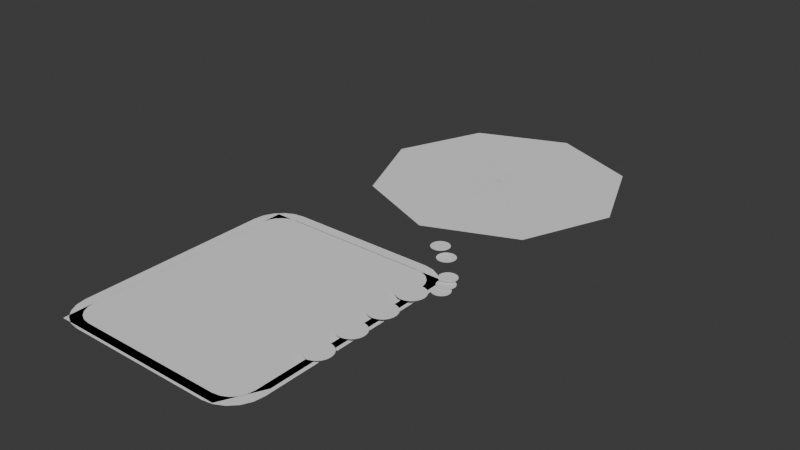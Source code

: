 # Source: dumpy_ui_concept_node.blend  (saved by Blender 4.5.90; exported with 4.5.12 LTS)
import bpy
from mathutils import Matrix  # noqa: F401  (used for matrix-valued properties, if any)

bpy.ops.wm.read_factory_settings(use_empty=True)
scene = bpy.context.scene
scene.name = 'Scene'

# ---- world
world_world = bpy.data.worlds.new('World'); scene.world = world_world
world_world.use_nodes = True; world_world.node_tree.nodes.clear()
_N = world_world.node_tree.nodes; _L = world_world.node_tree.links
n0 = _N.new('ShaderNodeOutputWorld'); n0.name = 'World Output'; n0.location = (200, 100)
n1 = _N.new('ShaderNodeBackground'); n1.name = 'Background'; n1.location = (-200, 100)
n1.inputs[0].default_value = (0.05088, 0.05088, 0.05088, 1.0)
_L.new(n1.outputs[0], n0.inputs[0])
n0.is_active_output = True
world_world.color = (0.05088, 0.05088, 0.05088)
world_world.sun_shadow_jitter_overblur = 0.0

# ---- meshes
me_plane = bpy.data.meshes.new('Plane')
me_plane.from_pydata([(-0.7498, -1.0, 0.0), (-1.0, -0.7498, 0.0), (-0.8271, -0.9878, 0.0), (-0.8968, -0.9522, 0.0), (-0.9522, -0.8968, 0.0), (-0.9878, -0.8271, 0.0), (0.6563, -0.7498, 0.0), (0.4061, -1.0, 0.0), (0.644, -0.8271, 0.0), (0.6085, -0.8968, 0.0), (0.5531, -0.9522, 0.0), (0.4834, -0.9878, 0.0), (-0.7498, 1.0, 0.0), (-1.0, 0.7498, 0.0), (-0.8271, 0.9878, 0.0), (-0.8968, 0.9522, 0.0), (-0.9522, 0.8968, 0.0), (-0.9878, 0.8271, 0.0), (0.4061, 1.0, 0.0), (0.6563, 0.7498, 0.0), (0.4834, 0.9878, 0.0), (0.5531, 0.9522, 0.0), (0.6085, 0.8968, 0.0), (0.644, 0.8271, 0.0), (-0.9174, 0.7433, 0.0), (-0.9174, -0.7433, 0.0), (-0.9082, -0.8012, 0.0), (-0.8845, -0.8477, 0.0), (-0.8477, -0.8845, 0.0), (-0.8012, -0.9082, 0.0), (-0.7433, -0.9174, 0.0), (0.3995, -0.9174, 0.0), (0.4575, -0.9082, 0.0), (0.504, -0.8845, 0.0), (0.5408, -0.8477, 0.0), (0.5645, -0.8012, 0.0), (0.5737, -0.7433, 0.0), (0.5737, 0.7433, 0.0), (0.5645, 0.8012, 0.0), (0.5408, 0.8477, 0.0), (0.504, 0.8845, 0.0), (0.4575, 0.9082, 0.0), (0.3995, 0.9174, 0.0), (-0.7433, 0.9174, 0.0), (-0.8012, 0.9082, 0.0), (-0.8477, 0.8845, 0.0), (-0.8845, 0.8477, 0.0), (-0.9082, 0.8012, 0.0)], [], [(25, 24, 13, 1), (26, 25, 1, 5), (27, 26, 5, 4), (28, 27, 4, 3), (29, 28, 3, 2), (30, 29, 2, 0), (31, 30, 0, 7), (32, 31, 7, 11), (33, 32, 11, 10), (34, 33, 10, 9), (35, 34, 9, 8), (36, 35, 8, 6), (37, 36, 6, 19), (38, 37, 19, 23), (39, 38, 23, 22), (40, 39, 22, 21), (41, 40, 21, 20), (42, 41, 20, 18), (43, 42, 18, 12), (44, 43, 12, 14), (45, 44, 14, 15), (46, 45, 15, 16), (47, 46, 16, 17), (24, 47, 17, 13)])
_uv = me_plane.uv_layers.new(name='UVMap')
_uv.uv.foreach_set('vector', [0.04711, 0.1284, 0.04711, 0.8716, 0.0, 0.8749, 0.0, 0.1251, 0.05111, 0.09938, 0.04711, 0.1284, 0.0, 0.1251, 0.006124, 0.08646, 0.06278, 0.07617, 0.05111, 0.09938, 0.006124, 0.08646, 0.0239, 0.05158, 0.08138, 0.05774, 0.06278, 0.07617, 0.0239, 0.05158, 0.05158, 0.0239, 0.1054, 0.04591, 0.08138, 0.05774, 0.05158, 0.0239, 0.08646, 0.006124, 0.1373, 0.04132, 0.1054, 0.04591, 0.08646, 0.006124, 0.1251, 0.0, 0.8627, 0.04132, 0.1373, 0.04132, 0.1251, 0.0, 0.8749, 0.0, 0.8946, 0.04591, 0.8627, 0.04132, 0.8749, 0.0, 0.9135, 0.006124, 0.9186, 0.05774, 0.8946, 0.04591, 0.9135, 0.006124, 0.9484, 0.0239, 0.9372, 0.07617, 0.9186, 0.05774, 0.9484, 0.0239, 0.9761, 0.05158, 0.9489, 0.09938, 0.9372, 0.07617, 0.9761, 0.05158, 0.9939, 0.08646, 0.9529, 0.1284, 0.9489, 0.09938, 0.9939, 0.08646, 1.0, 0.1251, 0.9529, 0.8716, 0.9529, 0.1284, 1.0, 0.1251, 1.0, 0.8749, 0.9489, 0.9006, 0.9529, 0.8716, 1.0, 0.8749, 0.9939, 0.9135, 0.9372, 0.9238, 0.9489, 0.9006, 0.9939, 0.9135, 0.9761, 0.9484, 0.9186, 0.9423, 0.9372, 0.9238, 0.9761, 0.9484, 0.9484, 0.9761, 0.8946, 0.9541, 0.9186, 0.9423, 0.9484, 0.9761, 0.9135, 0.9939, 0.8627, 0.9587, 0.8946, 0.9541, 0.9135, 0.9939, 0.8749, 1.0, 0.1373, 0.9587, 0.8627, 0.9587, 0.8749, 1.0, 0.1251, 1.0, 0.1054, 0.9541, 0.1373, 0.9587, 0.1251, 1.0, 0.08646, 0.9939, 0.08138, 0.9423, 0.1054, 0.9541, 0.08646, 0.9939, 0.05158, 0.9761, 0.06278, 0.9238, 0.08138, 0.9423, 0.05158, 0.9761, 0.0239, 0.9484, 0.05111, 0.9006, 0.06278, 0.9238, 0.0239, 0.9484, 0.006124, 0.9135, 0.04711, 0.8716, 0.05111, 0.9006, 0.006124, 0.9135, 0.0, 0.8749])
me_plane.update()
me_plane_001 = bpy.data.meshes.new('Plane.001')
me_plane_001.from_pydata([(-0.9166, 0.7248, 0.0), (0.6272, 0.7248, 0.0), (-0.9166, 0.1502, 0.0), (0.6272, 0.1502, 0.0), (-0.9166, 0.4526, 0.0), (0.6272, 0.4526, 0.0), (-0.9166, -0.4347, 0.0), (0.6272, -0.4347, 0.0), (-0.9166, -0.1323, 0.0), (0.6272, -0.1323, 0.0), (-0.9166, -0.6788, 0.0), (0.6272, -0.6788, 0.0)], [], [(7, 6, 10, 11), (3, 2, 8, 9), (1, 0, 4, 5)])
_uv = me_plane_001.uv_layers.new(name='UVMap')
_uv.uv.foreach_set('vector', [1.0, 0.0, 0.0, 0.0, 0.0, 1.0, 1.0, 1.0, 1.0, 0.0, 0.0, 0.0, 0.0, 1.0, 1.0, 1.0, 1.0, 0.0, 0.0, 0.0, 0.0, 1.0, 1.0, 1.0])
me_plane_001.update()
me_circle = bpy.data.meshes.new('Circle')
me_circle.from_pydata([(-0.02104, 0.1058, 0.0), (-2.98e-08, 0.1079, 0.0), (-0.04128, 0.09965, 0.0), (-0.05993, 0.08969, 0.0), (-0.07627, 0.07627, 0.0), (-0.08969, 0.05993, 0.0), (-0.09966, 0.04128, 0.0), (-0.1058, 0.02104, 0.0), (-0.1079, -4.47e-08, 0.0), (-0.1058, -0.02104, 0.0), (-0.09966, -0.04128, 0.0), (-0.08969, -0.05993, 0.0), (-0.07627, -0.07627, 0.0), (-0.05993, -0.08969, 0.0), (-0.04128, -0.09966, 0.0), (-0.02104, -0.1058, 0.0), (-2.98e-08, -0.1079, 0.0), (0.02104, -0.1058, 0.0), (0.04128, -0.09966, 0.0), (0.05993, -0.08969, 0.0), (0.07627, -0.07627, 0.0), (0.08969, -0.05993, 0.0), (0.09965, -0.04128, 0.0), (0.1058, -0.02104, 0.0), (0.1079, -4.47e-08, 0.0), (0.1058, 0.02104, 0.0), (0.09965, 0.04128, 0.0), (0.08969, 0.05993, 0.0), (0.07627, 0.07627, 0.0), (0.05993, 0.08969, 0.0), (0.04128, 0.09965, 0.0), (0.02104, 0.1058, 0.0)], [], [(0, 2, 3, 4, 5, 6, 7, 8, 9, 10, 11, 12, 13, 14, 15, 16, 17, 18, 19, 20, 21, 22, 23, 24, 25, 26, 27, 28, 29, 30, 31, 1)])
_uv = me_circle.uv_layers.new(name='UVMap')
_uv.uv.foreach_set('vector', [0.0, 0.0, 0.0, 0.0, 0.0, 0.0, 0.0, 0.0, 0.0, 0.0, 0.0, 0.0, 0.0, 0.0, 0.0, 0.0, 0.0, 0.0, 0.0, 0.0, 0.0, 0.0, 0.0, 0.0, 0.0, 0.0, 0.0, 0.0, 0.0, 0.0, 0.0, 0.0, 0.0, 0.0, 0.0, 0.0, 0.0, 0.0, 0.0, 0.0, 0.0, 0.0, 0.0, 0.0, 0.0, 0.0, 0.0, 0.0, 0.0, 0.0, 0.0, 0.0, 0.0, 0.0, 0.0, 0.0, 0.0, 0.0, 0.0, 0.0, 0.0, 0.0, 0.0, 0.0])
me_circle.update()
me_circle_001 = bpy.data.meshes.new('Circle.001')
me_circle_001.from_pydata([(1.49e-08, 0.1267, 0.0), (-0.02471, 0.1242, 0.0), (-0.04848, 0.117, 0.0), (-0.07038, 0.1053, 0.0), (-0.08958, 0.08958, 0.0), (-0.1053, 0.07038, 0.0), (-0.117, 0.04848, 0.0), (-0.1242, 0.02471, 0.0), (-0.1267, -2.98e-08, 0.0), (-0.1242, -0.02471, 0.0), (-0.117, -0.04848, 0.0), (-0.1053, -0.07038, 0.0), (-0.08958, -0.08958, 0.0), (-0.07038, -0.1053, 0.0), (-0.04848, -0.117, 0.0), (-0.02471, -0.1242, 0.0), (1.49e-08, -0.1267, 0.0), (0.02471, -0.1242, 0.0), (0.04848, -0.117, 0.0), (0.07038, -0.1053, 0.0), (0.08958, -0.08958, 0.0), (0.1053, -0.07038, 0.0), (0.117, -0.04848, 0.0), (0.1242, -0.02471, 0.0), (0.1267, -2.98e-08, 0.0), (0.1242, 0.02471, 0.0), (0.117, 0.04848, 0.0), (0.1053, 0.07038, 0.0), (0.08958, 0.08958, 0.0), (0.07038, 0.1053, 0.0), (0.04848, 0.117, 0.0), (0.02471, 0.1242, 0.0), (-0.02104, 0.1058, 0.0), (1.49e-08, 0.1079, 0.0), (-0.04128, 0.09965, 0.0), (-0.05993, 0.08969, 0.0), (-0.07627, 0.07627, 0.0), (-0.08969, 0.05993, 0.0), (-0.09965, 0.04128, 0.0), (-0.1058, 0.02104, 0.0), (-0.1079, -2.98e-08, 0.0), (-0.1058, -0.02104, 0.0), (-0.09965, -0.04128, 0.0), (-0.08969, -0.05993, 0.0), (-0.07627, -0.07627, 0.0), (-0.05993, -0.08969, 0.0), (-0.04128, -0.09966, 0.0), (-0.02104, -0.1058, 0.0), (1.49e-08, -0.1079, 0.0), (0.02104, -0.1058, 0.0), (0.04128, -0.09966, 0.0), (0.05993, -0.08969, 0.0), (0.07627, -0.07627, 0.0), (0.08969, -0.05993, 0.0), (0.09966, -0.04128, 0.0), (0.1058, -0.02104, 0.0), (0.1079, -2.98e-08, 0.0), (0.1058, 0.02104, 0.0), (0.09966, 0.04128, 0.0), (0.08969, 0.05993, 0.0), (0.07627, 0.07627, 0.0), (0.05993, 0.08969, 0.0), (0.04128, 0.09965, 0.0), (0.02104, 0.1058, 0.0)], [], [(32, 33, 0, 1), (34, 32, 1, 2), (35, 34, 2, 3), (36, 35, 3, 4), (37, 36, 4, 5), (38, 37, 5, 6), (39, 38, 6, 7), (40, 39, 7, 8), (41, 40, 8, 9), (42, 41, 9, 10), (43, 42, 10, 11), (44, 43, 11, 12), (45, 44, 12, 13), (46, 45, 13, 14), (47, 46, 14, 15), (48, 47, 15, 16), (49, 48, 16, 17), (50, 49, 17, 18), (51, 50, 18, 19), (52, 51, 19, 20), (53, 52, 20, 21), (54, 53, 21, 22), (55, 54, 22, 23), (56, 55, 23, 24), (57, 56, 24, 25), (58, 57, 25, 26), (59, 58, 26, 27), (60, 59, 27, 28), (61, 60, 28, 29), (62, 61, 29, 30), (63, 62, 30, 31), (33, 63, 31, 0)])
_uv = me_circle_001.uv_layers.new(name='UVMap')
_uv.uv.foreach_set('vector', [0.0, 0.0, 0.0, 0.0, 0.0, 0.0, 0.0, 0.0, 0.0, 0.0, 0.0, 0.0, 0.0, 0.0, 0.0, 0.0, 0.0, 0.0, 0.0, 0.0, 0.0, 0.0, 0.0, 0.0, 0.0, 0.0, 0.0, 0.0, 0.0, 0.0, 0.0, 0.0, 0.0, 0.0, 0.0, 0.0, 0.0, 0.0, 0.0, 0.0, 0.0, 0.0, 0.0, 0.0, 0.0, 0.0, 0.0, 0.0, 0.0, 0.0, 0.0, 0.0, 0.0, 0.0, 0.0, 0.0, 0.0, 0.0, 0.0, 0.0, 0.0, 0.0, 0.0, 0.0, 0.0, 0.0, 0.0, 0.0, 0.0, 0.0, 0.0, 0.0, 0.0, 0.0, 0.0, 0.0, 0.0, 0.0, 0.0, 0.0, 0.0, 0.0, 0.0, 0.0, 0.0, 0.0, 0.0, 0.0, 0.0, 0.0, 0.0, 0.0, 0.0, 0.0, 0.0, 0.0, 0.0, 0.0, 0.0, 0.0, 0.0, 0.0, 0.0, 0.0, 0.0, 0.0, 0.0, 0.0, 0.0, 0.0, 0.0, 0.0, 0.0, 0.0, 0.0, 0.0, 0.0, 0.0, 0.0, 0.0, 0.0, 0.0, 0.0, 0.0, 0.0, 0.0, 0.0, 0.0, 0.0, 0.0, 0.0, 0.0, 0.0, 0.0, 0.0, 0.0, 0.0, 0.0, 0.0, 0.0, 0.0, 0.0, 0.0, 0.0, 0.0, 0.0, 0.0, 0.0, 0.0, 0.0, 0.0, 0.0, 0.0, 0.0, 0.0, 0.0, 0.0, 0.0, 0.0, 0.0, 0.0, 0.0, 0.0, 0.0, 0.0, 0.0, 0.0, 0.0, 0.0, 0.0, 0.0, 0.0, 0.0, 0.0, 0.0, 0.0, 0.0, 0.0, 0.0, 0.0, 0.0, 0.0, 0.0, 0.0, 0.0, 0.0, 0.0, 0.0, 0.0, 0.0, 0.0, 0.0, 0.0, 0.0, 0.0, 0.0, 0.0, 0.0, 0.0, 0.0, 0.0, 0.0, 0.0, 0.0, 0.0, 0.0, 0.0, 0.0, 0.0, 0.0, 0.0, 0.0, 0.0, 0.0, 0.0, 0.0, 0.0, 0.0, 0.0, 0.0, 0.0, 0.0, 0.0, 0.0, 0.0, 0.0, 0.0, 0.0, 0.0, 0.0, 0.0, 0.0, 0.0, 0.0, 0.0, 0.0, 0.0, 0.0, 0.0, 0.0, 0.0, 0.0, 0.0, 0.0, 0.0, 0.0, 0.0, 0.0, 0.0, 0.0, 0.0, 0.0, 0.0, 0.0, 0.0, 0.0])
me_circle_001.update()
me_plane_002 = bpy.data.meshes.new('Plane.002')
me_plane_002.from_pydata([(-0.9166, 0.7248, 0.0), (0.6272, 0.7248, 0.0), (-0.9166, 0.9132, 0.0), (0.6272, 0.9132, 0.0), (-0.9166, 0.1502, 0.0), (0.6272, 0.1502, 0.0), (-0.9166, 0.4526, 0.0), (0.6272, 0.4526, 0.0), (-0.9166, -0.4347, 0.0), (0.6272, -0.4347, 0.0), (-0.9166, -0.1323, 0.0), (0.6272, -0.1323, 0.0), (-0.9166, -0.9812, 0.0), (0.4762, -0.9812, 0.0), (-0.9166, -0.6788, 0.0), (0.6272, -0.6788, 0.0)], [], [(0, 1, 3, 2), (4, 5, 7, 6), (8, 9, 11, 10), (12, 13, 15, 14)])
_uv = me_plane_002.uv_layers.new(name='UVMap')
_uv.uv.foreach_set('vector', [0.0, 0.0, 1.0, 0.0, 1.0, 1.0, 0.0, 1.0, 0.0, 0.0, 1.0, 0.0, 1.0, 1.0, 0.0, 1.0, 0.0, 0.0, 1.0, 0.0, 1.0, 1.0, 0.0, 1.0, 0.0, 0.0, 1.0, 0.0, 1.0, 1.0, 0.0, 1.0])
me_plane_002.update()
me_circle_002 = bpy.data.meshes.new('Circle.002')
me_circle_002.from_pydata([(-0.02104, 0.1058, 0.0), (-2.98e-08, 0.1079, 0.0), (-0.04128, 0.09965, 0.0), (-0.05993, 0.08969, 0.0), (-0.07627, 0.07627, 0.0), (-0.08969, 0.05993, 0.0), (-0.09966, 0.04128, 0.0), (-0.1058, 0.02104, 0.0), (-0.1079, -4.47e-08, 0.0), (-0.1058, -0.02104, 0.0), (-0.09966, -0.04128, 0.0), (-0.08969, -0.05993, 0.0), (-0.07627, -0.07627, 0.0), (-0.05993, -0.08969, 0.0), (-0.04128, -0.09966, 0.0), (-0.02104, -0.1058, 0.0), (-2.98e-08, -0.1079, 0.0), (0.02104, -0.1058, 0.0), (0.04128, -0.09966, 0.0), (0.05993, -0.08969, 0.0), (0.07627, -0.07627, 0.0), (0.08969, -0.05993, 0.0), (0.09965, -0.04128, 0.0), (0.1058, -0.02104, 0.0), (0.1079, -4.47e-08, 0.0), (0.1058, 0.02104, 0.0), (0.09965, 0.04128, 0.0), (0.08969, 0.05993, 0.0), (0.07627, 0.07627, 0.0), (0.05993, 0.08969, 0.0), (0.04128, 0.09965, 0.0), (0.02104, 0.1058, 0.0)], [], [(0, 2, 3, 4, 5, 6, 7, 8, 9, 10, 11, 12, 13, 14, 15, 16, 17, 18, 19, 20, 21, 22, 23, 24, 25, 26, 27, 28, 29, 30, 31, 1)])
_uv = me_circle_002.uv_layers.new(name='UVMap')
_uv.uv.foreach_set('vector', [0.0, 0.0, 0.0, 0.0, 0.0, 0.0, 0.0, 0.0, 0.0, 0.0, 0.0, 0.0, 0.0, 0.0, 0.0, 0.0, 0.0, 0.0, 0.0, 0.0, 0.0, 0.0, 0.0, 0.0, 0.0, 0.0, 0.0, 0.0, 0.0, 0.0, 0.0, 0.0, 0.0, 0.0, 0.0, 0.0, 0.0, 0.0, 0.0, 0.0, 0.0, 0.0, 0.0, 0.0, 0.0, 0.0, 0.0, 0.0, 0.0, 0.0, 0.0, 0.0, 0.0, 0.0, 0.0, 0.0, 0.0, 0.0, 0.0, 0.0, 0.0, 0.0, 0.0, 0.0])
me_circle_002.update()
me_circle_003 = bpy.data.meshes.new('Circle.003')
me_circle_003.from_pydata([(1.49e-08, 0.1267, 0.0), (-0.02471, 0.1242, 0.0), (-0.04848, 0.117, 0.0), (-0.07038, 0.1053, 0.0), (-0.08958, 0.08958, 0.0), (-0.1053, 0.07038, 0.0), (-0.117, 0.04848, 0.0), (-0.1242, 0.02471, 0.0), (-0.1267, -2.98e-08, 0.0), (-0.1242, -0.02471, 0.0), (-0.117, -0.04848, 0.0), (-0.1053, -0.07038, 0.0), (-0.08958, -0.08958, 0.0), (-0.07038, -0.1053, 0.0), (-0.04848, -0.117, 0.0), (-0.02471, -0.1242, 0.0), (1.49e-08, -0.1267, 0.0), (0.02471, -0.1242, 0.0), (0.04848, -0.117, 0.0), (0.07038, -0.1053, 0.0), (0.08958, -0.08958, 0.0), (0.1053, -0.07038, 0.0), (0.117, -0.04848, 0.0), (0.1242, -0.02471, 0.0), (0.1267, -2.98e-08, 0.0), (0.1242, 0.02471, 0.0), (0.117, 0.04848, 0.0), (0.1053, 0.07038, 0.0), (0.08958, 0.08958, 0.0), (0.07038, 0.1053, 0.0), (0.04848, 0.117, 0.0), (0.02471, 0.1242, 0.0), (-0.02104, 0.1058, 0.0), (1.49e-08, 0.1079, 0.0), (-0.04128, 0.09965, 0.0), (-0.05993, 0.08969, 0.0), (-0.07627, 0.07627, 0.0), (-0.08969, 0.05993, 0.0), (-0.09965, 0.04128, 0.0), (-0.1058, 0.02104, 0.0), (-0.1079, -2.98e-08, 0.0), (-0.1058, -0.02104, 0.0), (-0.09965, -0.04128, 0.0), (-0.08969, -0.05993, 0.0), (-0.07627, -0.07627, 0.0), (-0.05993, -0.08969, 0.0), (-0.04128, -0.09966, 0.0), (-0.02104, -0.1058, 0.0), (1.49e-08, -0.1079, 0.0), (0.02104, -0.1058, 0.0), (0.04128, -0.09966, 0.0), (0.05993, -0.08969, 0.0), (0.07627, -0.07627, 0.0), (0.08969, -0.05993, 0.0), (0.09966, -0.04128, 0.0), (0.1058, -0.02104, 0.0), (0.1079, -2.98e-08, 0.0), (0.1058, 0.02104, 0.0), (0.09966, 0.04128, 0.0), (0.08969, 0.05993, 0.0), (0.07627, 0.07627, 0.0), (0.05993, 0.08969, 0.0), (0.04128, 0.09965, 0.0), (0.02104, 0.1058, 0.0)], [], [(32, 33, 0, 1), (34, 32, 1, 2), (35, 34, 2, 3), (36, 35, 3, 4), (37, 36, 4, 5), (38, 37, 5, 6), (39, 38, 6, 7), (40, 39, 7, 8), (41, 40, 8, 9), (42, 41, 9, 10), (43, 42, 10, 11), (44, 43, 11, 12), (45, 44, 12, 13), (46, 45, 13, 14), (47, 46, 14, 15), (48, 47, 15, 16), (49, 48, 16, 17), (50, 49, 17, 18), (51, 50, 18, 19), (52, 51, 19, 20), (53, 52, 20, 21), (54, 53, 21, 22), (55, 54, 22, 23), (56, 55, 23, 24), (57, 56, 24, 25), (58, 57, 25, 26), (59, 58, 26, 27), (60, 59, 27, 28), (61, 60, 28, 29), (62, 61, 29, 30), (63, 62, 30, 31), (33, 63, 31, 0)])
_uv = me_circle_003.uv_layers.new(name='UVMap')
_uv.uv.foreach_set('vector', [0.0, 0.0, 0.0, 0.0, 0.0, 0.0, 0.0, 0.0, 0.0, 0.0, 0.0, 0.0, 0.0, 0.0, 0.0, 0.0, 0.0, 0.0, 0.0, 0.0, 0.0, 0.0, 0.0, 0.0, 0.0, 0.0, 0.0, 0.0, 0.0, 0.0, 0.0, 0.0, 0.0, 0.0, 0.0, 0.0, 0.0, 0.0, 0.0, 0.0, 0.0, 0.0, 0.0, 0.0, 0.0, 0.0, 0.0, 0.0, 0.0, 0.0, 0.0, 0.0, 0.0, 0.0, 0.0, 0.0, 0.0, 0.0, 0.0, 0.0, 0.0, 0.0, 0.0, 0.0, 0.0, 0.0, 0.0, 0.0, 0.0, 0.0, 0.0, 0.0, 0.0, 0.0, 0.0, 0.0, 0.0, 0.0, 0.0, 0.0, 0.0, 0.0, 0.0, 0.0, 0.0, 0.0, 0.0, 0.0, 0.0, 0.0, 0.0, 0.0, 0.0, 0.0, 0.0, 0.0, 0.0, 0.0, 0.0, 0.0, 0.0, 0.0, 0.0, 0.0, 0.0, 0.0, 0.0, 0.0, 0.0, 0.0, 0.0, 0.0, 0.0, 0.0, 0.0, 0.0, 0.0, 0.0, 0.0, 0.0, 0.0, 0.0, 0.0, 0.0, 0.0, 0.0, 0.0, 0.0, 0.0, 0.0, 0.0, 0.0, 0.0, 0.0, 0.0, 0.0, 0.0, 0.0, 0.0, 0.0, 0.0, 0.0, 0.0, 0.0, 0.0, 0.0, 0.0, 0.0, 0.0, 0.0, 0.0, 0.0, 0.0, 0.0, 0.0, 0.0, 0.0, 0.0, 0.0, 0.0, 0.0, 0.0, 0.0, 0.0, 0.0, 0.0, 0.0, 0.0, 0.0, 0.0, 0.0, 0.0, 0.0, 0.0, 0.0, 0.0, 0.0, 0.0, 0.0, 0.0, 0.0, 0.0, 0.0, 0.0, 0.0, 0.0, 0.0, 0.0, 0.0, 0.0, 0.0, 0.0, 0.0, 0.0, 0.0, 0.0, 0.0, 0.0, 0.0, 0.0, 0.0, 0.0, 0.0, 0.0, 0.0, 0.0, 0.0, 0.0, 0.0, 0.0, 0.0, 0.0, 0.0, 0.0, 0.0, 0.0, 0.0, 0.0, 0.0, 0.0, 0.0, 0.0, 0.0, 0.0, 0.0, 0.0, 0.0, 0.0, 0.0, 0.0, 0.0, 0.0, 0.0, 0.0, 0.0, 0.0, 0.0, 0.0, 0.0, 0.0, 0.0, 0.0, 0.0, 0.0, 0.0, 0.0, 0.0, 0.0, 0.0, 0.0, 0.0, 0.0, 0.0, 0.0, 0.0, 0.0])
me_circle_003.update()
me_circle_004 = bpy.data.meshes.new('Circle.004')
me_circle_004.from_pydata([(-0.02104, 0.1058, 0.0), (-2.98e-08, 0.1079, 0.0), (-0.04128, 0.09965, 0.0), (-0.05993, 0.08969, 0.0), (-0.07627, 0.07627, 0.0), (-0.08969, 0.05993, 0.0), (-0.09966, 0.04128, 0.0), (-0.1058, 0.02104, 0.0), (-0.1079, -4.47e-08, 0.0), (-0.1058, -0.02104, 0.0), (-0.09966, -0.04128, 0.0), (-0.08969, -0.05993, 0.0), (-0.07627, -0.07627, 0.0), (-0.05993, -0.08969, 0.0), (-0.04128, -0.09966, 0.0), (-0.02104, -0.1058, 0.0), (-2.98e-08, -0.1079, 0.0), (0.02104, -0.1058, 0.0), (0.04128, -0.09966, 0.0), (0.05993, -0.08969, 0.0), (0.07627, -0.07627, 0.0), (0.08969, -0.05993, 0.0), (0.09965, -0.04128, 0.0), (0.1058, -0.02104, 0.0), (0.1079, -4.47e-08, 0.0), (0.1058, 0.02104, 0.0), (0.09965, 0.04128, 0.0), (0.08969, 0.05993, 0.0), (0.07627, 0.07627, 0.0), (0.05993, 0.08969, 0.0), (0.04128, 0.09965, 0.0), (0.02104, 0.1058, 0.0)], [], [(0, 2, 3, 4, 5, 6, 7, 8, 9, 10, 11, 12, 13, 14, 15, 16, 17, 18, 19, 20, 21, 22, 23, 24, 25, 26, 27, 28, 29, 30, 31, 1)])
_uv = me_circle_004.uv_layers.new(name='UVMap')
_uv.uv.foreach_set('vector', [0.0, 0.0, 0.0, 0.0, 0.0, 0.0, 0.0, 0.0, 0.0, 0.0, 0.0, 0.0, 0.0, 0.0, 0.0, 0.0, 0.0, 0.0, 0.0, 0.0, 0.0, 0.0, 0.0, 0.0, 0.0, 0.0, 0.0, 0.0, 0.0, 0.0, 0.0, 0.0, 0.0, 0.0, 0.0, 0.0, 0.0, 0.0, 0.0, 0.0, 0.0, 0.0, 0.0, 0.0, 0.0, 0.0, 0.0, 0.0, 0.0, 0.0, 0.0, 0.0, 0.0, 0.0, 0.0, 0.0, 0.0, 0.0, 0.0, 0.0, 0.0, 0.0, 0.0, 0.0])
me_circle_004.update()
me_circle_005 = bpy.data.meshes.new('Circle.005')
me_circle_005.from_pydata([(1.49e-08, 0.1267, 0.0), (-0.02471, 0.1242, 0.0), (-0.04848, 0.117, 0.0), (-0.07038, 0.1053, 0.0), (-0.08958, 0.08958, 0.0), (-0.1053, 0.07038, 0.0), (-0.117, 0.04848, 0.0), (-0.1242, 0.02471, 0.0), (-0.1267, -2.98e-08, 0.0), (-0.1242, -0.02471, 0.0), (-0.117, -0.04848, 0.0), (-0.1053, -0.07038, 0.0), (-0.08958, -0.08958, 0.0), (-0.07038, -0.1053, 0.0), (-0.04848, -0.117, 0.0), (-0.02471, -0.1242, 0.0), (1.49e-08, -0.1267, 0.0), (0.02471, -0.1242, 0.0), (0.04848, -0.117, 0.0), (0.07038, -0.1053, 0.0), (0.08958, -0.08958, 0.0), (0.1053, -0.07038, 0.0), (0.117, -0.04848, 0.0), (0.1242, -0.02471, 0.0), (0.1267, -2.98e-08, 0.0), (0.1242, 0.02471, 0.0), (0.117, 0.04848, 0.0), (0.1053, 0.07038, 0.0), (0.08958, 0.08958, 0.0), (0.07038, 0.1053, 0.0), (0.04848, 0.117, 0.0), (0.02471, 0.1242, 0.0), (-0.02104, 0.1058, 0.0), (1.49e-08, 0.1079, 0.0), (-0.04128, 0.09965, 0.0), (-0.05993, 0.08969, 0.0), (-0.07627, 0.07627, 0.0), (-0.08969, 0.05993, 0.0), (-0.09965, 0.04128, 0.0), (-0.1058, 0.02104, 0.0), (-0.1079, -2.98e-08, 0.0), (-0.1058, -0.02104, 0.0), (-0.09965, -0.04128, 0.0), (-0.08969, -0.05993, 0.0), (-0.07627, -0.07627, 0.0), (-0.05993, -0.08969, 0.0), (-0.04128, -0.09966, 0.0), (-0.02104, -0.1058, 0.0), (1.49e-08, -0.1079, 0.0), (0.02104, -0.1058, 0.0), (0.04128, -0.09966, 0.0), (0.05993, -0.08969, 0.0), (0.07627, -0.07627, 0.0), (0.08969, -0.05993, 0.0), (0.09966, -0.04128, 0.0), (0.1058, -0.02104, 0.0), (0.1079, -2.98e-08, 0.0), (0.1058, 0.02104, 0.0), (0.09966, 0.04128, 0.0), (0.08969, 0.05993, 0.0), (0.07627, 0.07627, 0.0), (0.05993, 0.08969, 0.0), (0.04128, 0.09965, 0.0), (0.02104, 0.1058, 0.0)], [], [(32, 33, 0, 1), (34, 32, 1, 2), (35, 34, 2, 3), (36, 35, 3, 4), (37, 36, 4, 5), (38, 37, 5, 6), (39, 38, 6, 7), (40, 39, 7, 8), (41, 40, 8, 9), (42, 41, 9, 10), (43, 42, 10, 11), (44, 43, 11, 12), (45, 44, 12, 13), (46, 45, 13, 14), (47, 46, 14, 15), (48, 47, 15, 16), (49, 48, 16, 17), (50, 49, 17, 18), (51, 50, 18, 19), (52, 51, 19, 20), (53, 52, 20, 21), (54, 53, 21, 22), (55, 54, 22, 23), (56, 55, 23, 24), (57, 56, 24, 25), (58, 57, 25, 26), (59, 58, 26, 27), (60, 59, 27, 28), (61, 60, 28, 29), (62, 61, 29, 30), (63, 62, 30, 31), (33, 63, 31, 0)])
_uv = me_circle_005.uv_layers.new(name='UVMap')
_uv.uv.foreach_set('vector', [0.0, 0.0, 0.0, 0.0, 0.0, 0.0, 0.0, 0.0, 0.0, 0.0, 0.0, 0.0, 0.0, 0.0, 0.0, 0.0, 0.0, 0.0, 0.0, 0.0, 0.0, 0.0, 0.0, 0.0, 0.0, 0.0, 0.0, 0.0, 0.0, 0.0, 0.0, 0.0, 0.0, 0.0, 0.0, 0.0, 0.0, 0.0, 0.0, 0.0, 0.0, 0.0, 0.0, 0.0, 0.0, 0.0, 0.0, 0.0, 0.0, 0.0, 0.0, 0.0, 0.0, 0.0, 0.0, 0.0, 0.0, 0.0, 0.0, 0.0, 0.0, 0.0, 0.0, 0.0, 0.0, 0.0, 0.0, 0.0, 0.0, 0.0, 0.0, 0.0, 0.0, 0.0, 0.0, 0.0, 0.0, 0.0, 0.0, 0.0, 0.0, 0.0, 0.0, 0.0, 0.0, 0.0, 0.0, 0.0, 0.0, 0.0, 0.0, 0.0, 0.0, 0.0, 0.0, 0.0, 0.0, 0.0, 0.0, 0.0, 0.0, 0.0, 0.0, 0.0, 0.0, 0.0, 0.0, 0.0, 0.0, 0.0, 0.0, 0.0, 0.0, 0.0, 0.0, 0.0, 0.0, 0.0, 0.0, 0.0, 0.0, 0.0, 0.0, 0.0, 0.0, 0.0, 0.0, 0.0, 0.0, 0.0, 0.0, 0.0, 0.0, 0.0, 0.0, 0.0, 0.0, 0.0, 0.0, 0.0, 0.0, 0.0, 0.0, 0.0, 0.0, 0.0, 0.0, 0.0, 0.0, 0.0, 0.0, 0.0, 0.0, 0.0, 0.0, 0.0, 0.0, 0.0, 0.0, 0.0, 0.0, 0.0, 0.0, 0.0, 0.0, 0.0, 0.0, 0.0, 0.0, 0.0, 0.0, 0.0, 0.0, 0.0, 0.0, 0.0, 0.0, 0.0, 0.0, 0.0, 0.0, 0.0, 0.0, 0.0, 0.0, 0.0, 0.0, 0.0, 0.0, 0.0, 0.0, 0.0, 0.0, 0.0, 0.0, 0.0, 0.0, 0.0, 0.0, 0.0, 0.0, 0.0, 0.0, 0.0, 0.0, 0.0, 0.0, 0.0, 0.0, 0.0, 0.0, 0.0, 0.0, 0.0, 0.0, 0.0, 0.0, 0.0, 0.0, 0.0, 0.0, 0.0, 0.0, 0.0, 0.0, 0.0, 0.0, 0.0, 0.0, 0.0, 0.0, 0.0, 0.0, 0.0, 0.0, 0.0, 0.0, 0.0, 0.0, 0.0, 0.0, 0.0, 0.0, 0.0, 0.0, 0.0, 0.0, 0.0, 0.0, 0.0, 0.0, 0.0, 0.0, 0.0, 0.0, 0.0])
me_circle_005.update()
me_circle_006 = bpy.data.meshes.new('Circle.006')
me_circle_006.from_pydata([(-0.02104, 0.1058, 0.0), (-2.98e-08, 0.1079, 0.0), (-0.04128, 0.09965, 0.0), (-0.05993, 0.08969, 0.0), (-0.07627, 0.07627, 0.0), (-0.08969, 0.05993, 0.0), (-0.09966, 0.04128, 0.0), (-0.1058, 0.02104, 0.0), (-0.1079, -4.47e-08, 0.0), (-0.1058, -0.02104, 0.0), (-0.09966, -0.04128, 0.0), (-0.08969, -0.05993, 0.0), (-0.07627, -0.07627, 0.0), (-0.05993, -0.08969, 0.0), (-0.04128, -0.09966, 0.0), (-0.02104, -0.1058, 0.0), (-2.98e-08, -0.1079, 0.0), (0.02104, -0.1058, 0.0), (0.04128, -0.09966, 0.0), (0.05993, -0.08969, 0.0), (0.07627, -0.07627, 0.0), (0.08969, -0.05993, 0.0), (0.09965, -0.04128, 0.0), (0.1058, -0.02104, 0.0), (0.1079, -4.47e-08, 0.0), (0.1058, 0.02104, 0.0), (0.09965, 0.04128, 0.0), (0.08969, 0.05993, 0.0), (0.07627, 0.07627, 0.0), (0.05993, 0.08969, 0.0), (0.04128, 0.09965, 0.0), (0.02104, 0.1058, 0.0)], [], [(0, 2, 3, 4, 5, 6, 7, 8, 9, 10, 11, 12, 13, 14, 15, 16, 17, 18, 19, 20, 21, 22, 23, 24, 25, 26, 27, 28, 29, 30, 31, 1)])
_uv = me_circle_006.uv_layers.new(name='UVMap')
_uv.uv.foreach_set('vector', [0.0, 0.0, 0.0, 0.0, 0.0, 0.0, 0.0, 0.0, 0.0, 0.0, 0.0, 0.0, 0.0, 0.0, 0.0, 0.0, 0.0, 0.0, 0.0, 0.0, 0.0, 0.0, 0.0, 0.0, 0.0, 0.0, 0.0, 0.0, 0.0, 0.0, 0.0, 0.0, 0.0, 0.0, 0.0, 0.0, 0.0, 0.0, 0.0, 0.0, 0.0, 0.0, 0.0, 0.0, 0.0, 0.0, 0.0, 0.0, 0.0, 0.0, 0.0, 0.0, 0.0, 0.0, 0.0, 0.0, 0.0, 0.0, 0.0, 0.0, 0.0, 0.0, 0.0, 0.0])
me_circle_006.update()
me_circle_007 = bpy.data.meshes.new('Circle.007')
me_circle_007.from_pydata([(1.49e-08, 0.1267, 0.0), (-0.02471, 0.1242, 0.0), (-0.04848, 0.117, 0.0), (-0.07038, 0.1053, 0.0), (-0.08958, 0.08958, 0.0), (-0.1053, 0.07038, 0.0), (-0.117, 0.04848, 0.0), (-0.1242, 0.02471, 0.0), (-0.1267, -2.98e-08, 0.0), (-0.1242, -0.02471, 0.0), (-0.117, -0.04848, 0.0), (-0.1053, -0.07038, 0.0), (-0.08958, -0.08958, 0.0), (-0.07038, -0.1053, 0.0), (-0.04848, -0.117, 0.0), (-0.02471, -0.1242, 0.0), (1.49e-08, -0.1267, 0.0), (0.02471, -0.1242, 0.0), (0.04848, -0.117, 0.0), (0.07038, -0.1053, 0.0), (0.08958, -0.08958, 0.0), (0.1053, -0.07038, 0.0), (0.117, -0.04848, 0.0), (0.1242, -0.02471, 0.0), (0.1267, -2.98e-08, 0.0), (0.1242, 0.02471, 0.0), (0.117, 0.04848, 0.0), (0.1053, 0.07038, 0.0), (0.08958, 0.08958, 0.0), (0.07038, 0.1053, 0.0), (0.04848, 0.117, 0.0), (0.02471, 0.1242, 0.0), (-0.02104, 0.1058, 0.0), (1.49e-08, 0.1079, 0.0), (-0.04128, 0.09965, 0.0), (-0.05993, 0.08969, 0.0), (-0.07627, 0.07627, 0.0), (-0.08969, 0.05993, 0.0), (-0.09965, 0.04128, 0.0), (-0.1058, 0.02104, 0.0), (-0.1079, -2.98e-08, 0.0), (-0.1058, -0.02104, 0.0), (-0.09965, -0.04128, 0.0), (-0.08969, -0.05993, 0.0), (-0.07627, -0.07627, 0.0), (-0.05993, -0.08969, 0.0), (-0.04128, -0.09966, 0.0), (-0.02104, -0.1058, 0.0), (1.49e-08, -0.1079, 0.0), (0.02104, -0.1058, 0.0), (0.04128, -0.09966, 0.0), (0.05993, -0.08969, 0.0), (0.07627, -0.07627, 0.0), (0.08969, -0.05993, 0.0), (0.09966, -0.04128, 0.0), (0.1058, -0.02104, 0.0), (0.1079, -2.98e-08, 0.0), (0.1058, 0.02104, 0.0), (0.09966, 0.04128, 0.0), (0.08969, 0.05993, 0.0), (0.07627, 0.07627, 0.0), (0.05993, 0.08969, 0.0), (0.04128, 0.09965, 0.0), (0.02104, 0.1058, 0.0)], [], [(32, 33, 0, 1), (34, 32, 1, 2), (35, 34, 2, 3), (36, 35, 3, 4), (37, 36, 4, 5), (38, 37, 5, 6), (39, 38, 6, 7), (40, 39, 7, 8), (41, 40, 8, 9), (42, 41, 9, 10), (43, 42, 10, 11), (44, 43, 11, 12), (45, 44, 12, 13), (46, 45, 13, 14), (47, 46, 14, 15), (48, 47, 15, 16), (49, 48, 16, 17), (50, 49, 17, 18), (51, 50, 18, 19), (52, 51, 19, 20), (53, 52, 20, 21), (54, 53, 21, 22), (55, 54, 22, 23), (56, 55, 23, 24), (57, 56, 24, 25), (58, 57, 25, 26), (59, 58, 26, 27), (60, 59, 27, 28), (61, 60, 28, 29), (62, 61, 29, 30), (63, 62, 30, 31), (33, 63, 31, 0)])
_uv = me_circle_007.uv_layers.new(name='UVMap')
_uv.uv.foreach_set('vector', [0.0, 0.0, 0.0, 0.0, 0.0, 0.0, 0.0, 0.0, 0.0, 0.0, 0.0, 0.0, 0.0, 0.0, 0.0, 0.0, 0.0, 0.0, 0.0, 0.0, 0.0, 0.0, 0.0, 0.0, 0.0, 0.0, 0.0, 0.0, 0.0, 0.0, 0.0, 0.0, 0.0, 0.0, 0.0, 0.0, 0.0, 0.0, 0.0, 0.0, 0.0, 0.0, 0.0, 0.0, 0.0, 0.0, 0.0, 0.0, 0.0, 0.0, 0.0, 0.0, 0.0, 0.0, 0.0, 0.0, 0.0, 0.0, 0.0, 0.0, 0.0, 0.0, 0.0, 0.0, 0.0, 0.0, 0.0, 0.0, 0.0, 0.0, 0.0, 0.0, 0.0, 0.0, 0.0, 0.0, 0.0, 0.0, 0.0, 0.0, 0.0, 0.0, 0.0, 0.0, 0.0, 0.0, 0.0, 0.0, 0.0, 0.0, 0.0, 0.0, 0.0, 0.0, 0.0, 0.0, 0.0, 0.0, 0.0, 0.0, 0.0, 0.0, 0.0, 0.0, 0.0, 0.0, 0.0, 0.0, 0.0, 0.0, 0.0, 0.0, 0.0, 0.0, 0.0, 0.0, 0.0, 0.0, 0.0, 0.0, 0.0, 0.0, 0.0, 0.0, 0.0, 0.0, 0.0, 0.0, 0.0, 0.0, 0.0, 0.0, 0.0, 0.0, 0.0, 0.0, 0.0, 0.0, 0.0, 0.0, 0.0, 0.0, 0.0, 0.0, 0.0, 0.0, 0.0, 0.0, 0.0, 0.0, 0.0, 0.0, 0.0, 0.0, 0.0, 0.0, 0.0, 0.0, 0.0, 0.0, 0.0, 0.0, 0.0, 0.0, 0.0, 0.0, 0.0, 0.0, 0.0, 0.0, 0.0, 0.0, 0.0, 0.0, 0.0, 0.0, 0.0, 0.0, 0.0, 0.0, 0.0, 0.0, 0.0, 0.0, 0.0, 0.0, 0.0, 0.0, 0.0, 0.0, 0.0, 0.0, 0.0, 0.0, 0.0, 0.0, 0.0, 0.0, 0.0, 0.0, 0.0, 0.0, 0.0, 0.0, 0.0, 0.0, 0.0, 0.0, 0.0, 0.0, 0.0, 0.0, 0.0, 0.0, 0.0, 0.0, 0.0, 0.0, 0.0, 0.0, 0.0, 0.0, 0.0, 0.0, 0.0, 0.0, 0.0, 0.0, 0.0, 0.0, 0.0, 0.0, 0.0, 0.0, 0.0, 0.0, 0.0, 0.0, 0.0, 0.0, 0.0, 0.0, 0.0, 0.0, 0.0, 0.0, 0.0, 0.0, 0.0, 0.0, 0.0, 0.0, 0.0, 0.0, 0.0, 0.0])
me_circle_007.update()
me_circle_008 = bpy.data.meshes.new('Circle.008')
me_circle_008.from_pydata([(-0.02104, 0.1058, 0.0), (-2.98e-08, 0.1079, 0.0), (-0.04128, 0.09965, 0.0), (-0.05993, 0.08969, 0.0), (-0.07627, 0.07627, 0.0), (-0.08969, 0.05993, 0.0), (-0.09966, 0.04128, 0.0), (-0.1058, 0.02104, 0.0), (-0.1079, -4.47e-08, 0.0), (-0.1058, -0.02104, 0.0), (-0.09966, -0.04128, 0.0), (-0.08969, -0.05993, 0.0), (-0.07627, -0.07627, 0.0), (-0.05993, -0.08969, 0.0), (-0.04128, -0.09966, 0.0), (-0.02104, -0.1058, 0.0), (-2.98e-08, -0.1079, 0.0), (0.02104, -0.1058, 0.0), (0.04128, -0.09966, 0.0), (0.05993, -0.08969, 0.0), (0.07627, -0.07627, 0.0), (0.08969, -0.05993, 0.0), (0.09965, -0.04128, 0.0), (0.1058, -0.02104, 0.0), (0.1079, -4.47e-08, 0.0), (0.1058, 0.02104, 0.0), (0.09965, 0.04128, 0.0), (0.08969, 0.05993, 0.0), (0.07627, 0.07627, 0.0), (0.05993, 0.08969, 0.0), (0.04128, 0.09965, 0.0), (0.02104, 0.1058, 0.0)], [], [(0, 2, 3, 4, 5, 6, 7, 8, 9, 10, 11, 12, 13, 14, 15, 16, 17, 18, 19, 20, 21, 22, 23, 24, 25, 26, 27, 28, 29, 30, 31, 1)])
_uv = me_circle_008.uv_layers.new(name='UVMap')
_uv.uv.foreach_set('vector', [0.0, 0.0, 0.0, 0.0, 0.0, 0.0, 0.0, 0.0, 0.0, 0.0, 0.0, 0.0, 0.0, 0.0, 0.0, 0.0, 0.0, 0.0, 0.0, 0.0, 0.0, 0.0, 0.0, 0.0, 0.0, 0.0, 0.0, 0.0, 0.0, 0.0, 0.0, 0.0, 0.0, 0.0, 0.0, 0.0, 0.0, 0.0, 0.0, 0.0, 0.0, 0.0, 0.0, 0.0, 0.0, 0.0, 0.0, 0.0, 0.0, 0.0, 0.0, 0.0, 0.0, 0.0, 0.0, 0.0, 0.0, 0.0, 0.0, 0.0, 0.0, 0.0, 0.0, 0.0])
me_circle_008.update()
me_circle_009 = bpy.data.meshes.new('Circle.009')
me_circle_009.from_pydata([(1.49e-08, 0.1267, 0.0), (-0.02471, 0.1242, 0.0), (-0.04848, 0.117, 0.0), (-0.07038, 0.1053, 0.0), (-0.08958, 0.08958, 0.0), (-0.1053, 0.07038, 0.0), (-0.117, 0.04848, 0.0), (-0.1242, 0.02471, 0.0), (-0.1267, -2.98e-08, 0.0), (-0.1242, -0.02471, 0.0), (-0.117, -0.04848, 0.0), (-0.1053, -0.07038, 0.0), (-0.08958, -0.08958, 0.0), (-0.07038, -0.1053, 0.0), (-0.04848, -0.117, 0.0), (-0.02471, -0.1242, 0.0), (1.49e-08, -0.1267, 0.0), (0.02471, -0.1242, 0.0), (0.04848, -0.117, 0.0), (0.07038, -0.1053, 0.0), (0.08958, -0.08958, 0.0), (0.1053, -0.07038, 0.0), (0.117, -0.04848, 0.0), (0.1242, -0.02471, 0.0), (0.1267, -2.98e-08, 0.0), (0.1242, 0.02471, 0.0), (0.117, 0.04848, 0.0), (0.1053, 0.07038, 0.0), (0.08958, 0.08958, 0.0), (0.07038, 0.1053, 0.0), (0.04848, 0.117, 0.0), (0.02471, 0.1242, 0.0), (-0.02104, 0.1058, 0.0), (1.49e-08, 0.1079, 0.0), (-0.04128, 0.09965, 0.0), (-0.05993, 0.08969, 0.0), (-0.07627, 0.07627, 0.0), (-0.08969, 0.05993, 0.0), (-0.09965, 0.04128, 0.0), (-0.1058, 0.02104, 0.0), (-0.1079, -2.98e-08, 0.0), (-0.1058, -0.02104, 0.0), (-0.09965, -0.04128, 0.0), (-0.08969, -0.05993, 0.0), (-0.07627, -0.07627, 0.0), (-0.05993, -0.08969, 0.0), (-0.04128, -0.09966, 0.0), (-0.02104, -0.1058, 0.0), (1.49e-08, -0.1079, 0.0), (0.02104, -0.1058, 0.0), (0.04128, -0.09966, 0.0), (0.05993, -0.08969, 0.0), (0.07627, -0.07627, 0.0), (0.08969, -0.05993, 0.0), (0.09966, -0.04128, 0.0), (0.1058, -0.02104, 0.0), (0.1079, -2.98e-08, 0.0), (0.1058, 0.02104, 0.0), (0.09966, 0.04128, 0.0), (0.08969, 0.05993, 0.0), (0.07627, 0.07627, 0.0), (0.05993, 0.08969, 0.0), (0.04128, 0.09965, 0.0), (0.02104, 0.1058, 0.0)], [], [(32, 33, 0, 1), (34, 32, 1, 2), (35, 34, 2, 3), (36, 35, 3, 4), (37, 36, 4, 5), (38, 37, 5, 6), (39, 38, 6, 7), (40, 39, 7, 8), (41, 40, 8, 9), (42, 41, 9, 10), (43, 42, 10, 11), (44, 43, 11, 12), (45, 44, 12, 13), (46, 45, 13, 14), (47, 46, 14, 15), (48, 47, 15, 16), (49, 48, 16, 17), (50, 49, 17, 18), (51, 50, 18, 19), (52, 51, 19, 20), (53, 52, 20, 21), (54, 53, 21, 22), (55, 54, 22, 23), (56, 55, 23, 24), (57, 56, 24, 25), (58, 57, 25, 26), (59, 58, 26, 27), (60, 59, 27, 28), (61, 60, 28, 29), (62, 61, 29, 30), (63, 62, 30, 31), (33, 63, 31, 0)])
_uv = me_circle_009.uv_layers.new(name='UVMap')
_uv.uv.foreach_set('vector', [0.0, 0.0, 0.0, 0.0, 0.0, 0.0, 0.0, 0.0, 0.0, 0.0, 0.0, 0.0, 0.0, 0.0, 0.0, 0.0, 0.0, 0.0, 0.0, 0.0, 0.0, 0.0, 0.0, 0.0, 0.0, 0.0, 0.0, 0.0, 0.0, 0.0, 0.0, 0.0, 0.0, 0.0, 0.0, 0.0, 0.0, 0.0, 0.0, 0.0, 0.0, 0.0, 0.0, 0.0, 0.0, 0.0, 0.0, 0.0, 0.0, 0.0, 0.0, 0.0, 0.0, 0.0, 0.0, 0.0, 0.0, 0.0, 0.0, 0.0, 0.0, 0.0, 0.0, 0.0, 0.0, 0.0, 0.0, 0.0, 0.0, 0.0, 0.0, 0.0, 0.0, 0.0, 0.0, 0.0, 0.0, 0.0, 0.0, 0.0, 0.0, 0.0, 0.0, 0.0, 0.0, 0.0, 0.0, 0.0, 0.0, 0.0, 0.0, 0.0, 0.0, 0.0, 0.0, 0.0, 0.0, 0.0, 0.0, 0.0, 0.0, 0.0, 0.0, 0.0, 0.0, 0.0, 0.0, 0.0, 0.0, 0.0, 0.0, 0.0, 0.0, 0.0, 0.0, 0.0, 0.0, 0.0, 0.0, 0.0, 0.0, 0.0, 0.0, 0.0, 0.0, 0.0, 0.0, 0.0, 0.0, 0.0, 0.0, 0.0, 0.0, 0.0, 0.0, 0.0, 0.0, 0.0, 0.0, 0.0, 0.0, 0.0, 0.0, 0.0, 0.0, 0.0, 0.0, 0.0, 0.0, 0.0, 0.0, 0.0, 0.0, 0.0, 0.0, 0.0, 0.0, 0.0, 0.0, 0.0, 0.0, 0.0, 0.0, 0.0, 0.0, 0.0, 0.0, 0.0, 0.0, 0.0, 0.0, 0.0, 0.0, 0.0, 0.0, 0.0, 0.0, 0.0, 0.0, 0.0, 0.0, 0.0, 0.0, 0.0, 0.0, 0.0, 0.0, 0.0, 0.0, 0.0, 0.0, 0.0, 0.0, 0.0, 0.0, 0.0, 0.0, 0.0, 0.0, 0.0, 0.0, 0.0, 0.0, 0.0, 0.0, 0.0, 0.0, 0.0, 0.0, 0.0, 0.0, 0.0, 0.0, 0.0, 0.0, 0.0, 0.0, 0.0, 0.0, 0.0, 0.0, 0.0, 0.0, 0.0, 0.0, 0.0, 0.0, 0.0, 0.0, 0.0, 0.0, 0.0, 0.0, 0.0, 0.0, 0.0, 0.0, 0.0, 0.0, 0.0, 0.0, 0.0, 0.0, 0.0, 0.0, 0.0, 0.0, 0.0, 0.0, 0.0, 0.0, 0.0, 0.0, 0.0, 0.0, 0.0])
me_circle_009.update()
me_circle_010 = bpy.data.meshes.new('Circle.010')
me_circle_010.from_pydata([(-0.02104, 0.1058, 0.0), (-2.98e-08, 0.1079, 0.0), (-0.04128, 0.09965, 0.0), (-0.05993, 0.08969, 0.0), (-0.07627, 0.07627, 0.0), (-0.08969, 0.05993, 0.0), (-0.09966, 0.04128, 0.0), (-0.1058, 0.02104, 0.0), (-0.1079, -4.47e-08, 0.0), (-0.1058, -0.02104, 0.0), (-0.09966, -0.04128, 0.0), (-0.08969, -0.05993, 0.0), (-0.07627, -0.07627, 0.0), (-0.05993, -0.08969, 0.0), (-0.04128, -0.09966, 0.0), (-0.02104, -0.1058, 0.0), (-2.98e-08, -0.1079, 0.0), (0.02104, -0.1058, 0.0), (0.04128, -0.09966, 0.0), (0.05993, -0.08969, 0.0), (0.07627, -0.07627, 0.0), (0.08969, -0.05993, 0.0), (0.09965, -0.04128, 0.0), (0.1058, -0.02104, 0.0), (0.1079, -4.47e-08, 0.0), (0.1058, 0.02104, 0.0), (0.09965, 0.04128, 0.0), (0.08969, 0.05993, 0.0), (0.07627, 0.07627, 0.0), (0.05993, 0.08969, 0.0), (0.04128, 0.09965, 0.0), (0.02104, 0.1058, 0.0)], [], [(0, 2, 3, 4, 5, 6, 7, 8, 9, 10, 11, 12, 13, 14, 15, 16, 17, 18, 19, 20, 21, 22, 23, 24, 25, 26, 27, 28, 29, 30, 31, 1)])
_uv = me_circle_010.uv_layers.new(name='UVMap')
_uv.uv.foreach_set('vector', [0.0, 0.0, 0.0, 0.0, 0.0, 0.0, 0.0, 0.0, 0.0, 0.0, 0.0, 0.0, 0.0, 0.0, 0.0, 0.0, 0.0, 0.0, 0.0, 0.0, 0.0, 0.0, 0.0, 0.0, 0.0, 0.0, 0.0, 0.0, 0.0, 0.0, 0.0, 0.0, 0.0, 0.0, 0.0, 0.0, 0.0, 0.0, 0.0, 0.0, 0.0, 0.0, 0.0, 0.0, 0.0, 0.0, 0.0, 0.0, 0.0, 0.0, 0.0, 0.0, 0.0, 0.0, 0.0, 0.0, 0.0, 0.0, 0.0, 0.0, 0.0, 0.0, 0.0, 0.0])
me_circle_010.update()
me_circle_011 = bpy.data.meshes.new('Circle.011')
me_circle_011.from_pydata([(1.49e-08, 0.1267, 0.0), (-0.02471, 0.1242, 0.0), (-0.04848, 0.117, 0.0), (-0.07038, 0.1053, 0.0), (-0.08958, 0.08958, 0.0), (-0.1053, 0.07038, 0.0), (-0.117, 0.04848, 0.0), (-0.1242, 0.02471, 0.0), (-0.1267, -2.98e-08, 0.0), (-0.1242, -0.02471, 0.0), (-0.117, -0.04848, 0.0), (-0.1053, -0.07038, 0.0), (-0.08958, -0.08958, 0.0), (-0.07038, -0.1053, 0.0), (-0.04848, -0.117, 0.0), (-0.02471, -0.1242, 0.0), (1.49e-08, -0.1267, 0.0), (0.02471, -0.1242, 0.0), (0.04848, -0.117, 0.0), (0.07038, -0.1053, 0.0), (0.08958, -0.08958, 0.0), (0.1053, -0.07038, 0.0), (0.117, -0.04848, 0.0), (0.1242, -0.02471, 0.0), (0.1267, -2.98e-08, 0.0), (0.1242, 0.02471, 0.0), (0.117, 0.04848, 0.0), (0.1053, 0.07038, 0.0), (0.08958, 0.08958, 0.0), (0.07038, 0.1053, 0.0), (0.04848, 0.117, 0.0), (0.02471, 0.1242, 0.0), (-0.02104, 0.1058, 0.0), (1.49e-08, 0.1079, 0.0), (-0.04128, 0.09965, 0.0), (-0.05993, 0.08969, 0.0), (-0.07627, 0.07627, 0.0), (-0.08969, 0.05993, 0.0), (-0.09965, 0.04128, 0.0), (-0.1058, 0.02104, 0.0), (-0.1079, -2.98e-08, 0.0), (-0.1058, -0.02104, 0.0), (-0.09965, -0.04128, 0.0), (-0.08969, -0.05993, 0.0), (-0.07627, -0.07627, 0.0), (-0.05993, -0.08969, 0.0), (-0.04128, -0.09966, 0.0), (-0.02104, -0.1058, 0.0), (1.49e-08, -0.1079, 0.0), (0.02104, -0.1058, 0.0), (0.04128, -0.09966, 0.0), (0.05993, -0.08969, 0.0), (0.07627, -0.07627, 0.0), (0.08969, -0.05993, 0.0), (0.09966, -0.04128, 0.0), (0.1058, -0.02104, 0.0), (0.1079, -2.98e-08, 0.0), (0.1058, 0.02104, 0.0), (0.09966, 0.04128, 0.0), (0.08969, 0.05993, 0.0), (0.07627, 0.07627, 0.0), (0.05993, 0.08969, 0.0), (0.04128, 0.09965, 0.0), (0.02104, 0.1058, 0.0)], [], [(32, 33, 0, 1), (34, 32, 1, 2), (35, 34, 2, 3), (36, 35, 3, 4), (37, 36, 4, 5), (38, 37, 5, 6), (39, 38, 6, 7), (40, 39, 7, 8), (41, 40, 8, 9), (42, 41, 9, 10), (43, 42, 10, 11), (44, 43, 11, 12), (45, 44, 12, 13), (46, 45, 13, 14), (47, 46, 14, 15), (48, 47, 15, 16), (49, 48, 16, 17), (50, 49, 17, 18), (51, 50, 18, 19), (52, 51, 19, 20), (53, 52, 20, 21), (54, 53, 21, 22), (55, 54, 22, 23), (56, 55, 23, 24), (57, 56, 24, 25), (58, 57, 25, 26), (59, 58, 26, 27), (60, 59, 27, 28), (61, 60, 28, 29), (62, 61, 29, 30), (63, 62, 30, 31), (33, 63, 31, 0)])
_uv = me_circle_011.uv_layers.new(name='UVMap')
_uv.uv.foreach_set('vector', [0.0, 0.0, 0.0, 0.0, 0.0, 0.0, 0.0, 0.0, 0.0, 0.0, 0.0, 0.0, 0.0, 0.0, 0.0, 0.0, 0.0, 0.0, 0.0, 0.0, 0.0, 0.0, 0.0, 0.0, 0.0, 0.0, 0.0, 0.0, 0.0, 0.0, 0.0, 0.0, 0.0, 0.0, 0.0, 0.0, 0.0, 0.0, 0.0, 0.0, 0.0, 0.0, 0.0, 0.0, 0.0, 0.0, 0.0, 0.0, 0.0, 0.0, 0.0, 0.0, 0.0, 0.0, 0.0, 0.0, 0.0, 0.0, 0.0, 0.0, 0.0, 0.0, 0.0, 0.0, 0.0, 0.0, 0.0, 0.0, 0.0, 0.0, 0.0, 0.0, 0.0, 0.0, 0.0, 0.0, 0.0, 0.0, 0.0, 0.0, 0.0, 0.0, 0.0, 0.0, 0.0, 0.0, 0.0, 0.0, 0.0, 0.0, 0.0, 0.0, 0.0, 0.0, 0.0, 0.0, 0.0, 0.0, 0.0, 0.0, 0.0, 0.0, 0.0, 0.0, 0.0, 0.0, 0.0, 0.0, 0.0, 0.0, 0.0, 0.0, 0.0, 0.0, 0.0, 0.0, 0.0, 0.0, 0.0, 0.0, 0.0, 0.0, 0.0, 0.0, 0.0, 0.0, 0.0, 0.0, 0.0, 0.0, 0.0, 0.0, 0.0, 0.0, 0.0, 0.0, 0.0, 0.0, 0.0, 0.0, 0.0, 0.0, 0.0, 0.0, 0.0, 0.0, 0.0, 0.0, 0.0, 0.0, 0.0, 0.0, 0.0, 0.0, 0.0, 0.0, 0.0, 0.0, 0.0, 0.0, 0.0, 0.0, 0.0, 0.0, 0.0, 0.0, 0.0, 0.0, 0.0, 0.0, 0.0, 0.0, 0.0, 0.0, 0.0, 0.0, 0.0, 0.0, 0.0, 0.0, 0.0, 0.0, 0.0, 0.0, 0.0, 0.0, 0.0, 0.0, 0.0, 0.0, 0.0, 0.0, 0.0, 0.0, 0.0, 0.0, 0.0, 0.0, 0.0, 0.0, 0.0, 0.0, 0.0, 0.0, 0.0, 0.0, 0.0, 0.0, 0.0, 0.0, 0.0, 0.0, 0.0, 0.0, 0.0, 0.0, 0.0, 0.0, 0.0, 0.0, 0.0, 0.0, 0.0, 0.0, 0.0, 0.0, 0.0, 0.0, 0.0, 0.0, 0.0, 0.0, 0.0, 0.0, 0.0, 0.0, 0.0, 0.0, 0.0, 0.0, 0.0, 0.0, 0.0, 0.0, 0.0, 0.0, 0.0, 0.0, 0.0, 0.0, 0.0, 0.0, 0.0, 0.0, 0.0, 0.0])
me_circle_011.update()
me_circle_012 = bpy.data.meshes.new('Circle.012')
me_circle_012.from_pydata([(-0.02104, 0.1058, 0.0), (-2.98e-08, 0.1079, 0.0), (-0.04128, 0.09965, 0.0), (-0.05993, 0.08969, 0.0), (-0.07627, 0.07627, 0.0), (-0.08969, 0.05993, 0.0), (-0.09966, 0.04128, 0.0), (-0.1058, 0.02104, 0.0), (-0.1079, -4.47e-08, 0.0), (-0.1058, -0.02104, 0.0), (-0.09966, -0.04128, 0.0), (-0.08969, -0.05993, 0.0), (-0.07627, -0.07627, 0.0), (-0.05993, -0.08969, 0.0), (-0.04128, -0.09966, 0.0), (-0.02104, -0.1058, 0.0), (-2.98e-08, -0.1079, 0.0), (0.02104, -0.1058, 0.0), (0.04128, -0.09966, 0.0), (0.05993, -0.08969, 0.0), (0.07627, -0.07627, 0.0), (0.08969, -0.05993, 0.0), (0.09965, -0.04128, 0.0), (0.1058, -0.02104, 0.0), (0.1079, -4.47e-08, 0.0), (0.1058, 0.02104, 0.0), (0.09965, 0.04128, 0.0), (0.08969, 0.05993, 0.0), (0.07627, 0.07627, 0.0), (0.05993, 0.08969, 0.0), (0.04128, 0.09965, 0.0), (0.02104, 0.1058, 0.0)], [], [(0, 2, 3, 4, 5, 6, 7, 8, 9, 10, 11, 12, 13, 14, 15, 16, 17, 18, 19, 20, 21, 22, 23, 24, 25, 26, 27, 28, 29, 30, 31, 1)])
_uv = me_circle_012.uv_layers.new(name='UVMap')
_uv.uv.foreach_set('vector', [0.0, 0.0, 0.0, 0.0, 0.0, 0.0, 0.0, 0.0, 0.0, 0.0, 0.0, 0.0, 0.0, 0.0, 0.0, 0.0, 0.0, 0.0, 0.0, 0.0, 0.0, 0.0, 0.0, 0.0, 0.0, 0.0, 0.0, 0.0, 0.0, 0.0, 0.0, 0.0, 0.0, 0.0, 0.0, 0.0, 0.0, 0.0, 0.0, 0.0, 0.0, 0.0, 0.0, 0.0, 0.0, 0.0, 0.0, 0.0, 0.0, 0.0, 0.0, 0.0, 0.0, 0.0, 0.0, 0.0, 0.0, 0.0, 0.0, 0.0, 0.0, 0.0, 0.0, 0.0])
me_circle_012.update()
me_circle_013 = bpy.data.meshes.new('Circle.013')
me_circle_013.from_pydata([(1.49e-08, 0.1267, 0.0), (-0.02471, 0.1242, 0.0), (-0.04848, 0.117, 0.0), (-0.07038, 0.1053, 0.0), (-0.08958, 0.08958, 0.0), (-0.1053, 0.07038, 0.0), (-0.117, 0.04848, 0.0), (-0.1242, 0.02471, 0.0), (-0.1267, -2.98e-08, 0.0), (-0.1242, -0.02471, 0.0), (-0.117, -0.04848, 0.0), (-0.1053, -0.07038, 0.0), (-0.08958, -0.08958, 0.0), (-0.07038, -0.1053, 0.0), (-0.04848, -0.117, 0.0), (-0.02471, -0.1242, 0.0), (1.49e-08, -0.1267, 0.0), (0.02471, -0.1242, 0.0), (0.04848, -0.117, 0.0), (0.07038, -0.1053, 0.0), (0.08958, -0.08958, 0.0), (0.1053, -0.07038, 0.0), (0.117, -0.04848, 0.0), (0.1242, -0.02471, 0.0), (0.1267, -2.98e-08, 0.0), (0.1242, 0.02471, 0.0), (0.117, 0.04848, 0.0), (0.1053, 0.07038, 0.0), (0.08958, 0.08958, 0.0), (0.07038, 0.1053, 0.0), (0.04848, 0.117, 0.0), (0.02471, 0.1242, 0.0), (-0.02104, 0.1058, 0.0), (1.49e-08, 0.1079, 0.0), (-0.04128, 0.09965, 0.0), (-0.05993, 0.08969, 0.0), (-0.07627, 0.07627, 0.0), (-0.08969, 0.05993, 0.0), (-0.09965, 0.04128, 0.0), (-0.1058, 0.02104, 0.0), (-0.1079, -2.98e-08, 0.0), (-0.1058, -0.02104, 0.0), (-0.09965, -0.04128, 0.0), (-0.08969, -0.05993, 0.0), (-0.07627, -0.07627, 0.0), (-0.05993, -0.08969, 0.0), (-0.04128, -0.09966, 0.0), (-0.02104, -0.1058, 0.0), (1.49e-08, -0.1079, 0.0), (0.02104, -0.1058, 0.0), (0.04128, -0.09966, 0.0), (0.05993, -0.08969, 0.0), (0.07627, -0.07627, 0.0), (0.08969, -0.05993, 0.0), (0.09966, -0.04128, 0.0), (0.1058, -0.02104, 0.0), (0.1079, -2.98e-08, 0.0), (0.1058, 0.02104, 0.0), (0.09966, 0.04128, 0.0), (0.08969, 0.05993, 0.0), (0.07627, 0.07627, 0.0), (0.05993, 0.08969, 0.0), (0.04128, 0.09965, 0.0), (0.02104, 0.1058, 0.0)], [], [(32, 33, 0, 1), (34, 32, 1, 2), (35, 34, 2, 3), (36, 35, 3, 4), (37, 36, 4, 5), (38, 37, 5, 6), (39, 38, 6, 7), (40, 39, 7, 8), (41, 40, 8, 9), (42, 41, 9, 10), (43, 42, 10, 11), (44, 43, 11, 12), (45, 44, 12, 13), (46, 45, 13, 14), (47, 46, 14, 15), (48, 47, 15, 16), (49, 48, 16, 17), (50, 49, 17, 18), (51, 50, 18, 19), (52, 51, 19, 20), (53, 52, 20, 21), (54, 53, 21, 22), (55, 54, 22, 23), (56, 55, 23, 24), (57, 56, 24, 25), (58, 57, 25, 26), (59, 58, 26, 27), (60, 59, 27, 28), (61, 60, 28, 29), (62, 61, 29, 30), (63, 62, 30, 31), (33, 63, 31, 0)])
_uv = me_circle_013.uv_layers.new(name='UVMap')
_uv.uv.foreach_set('vector', [0.0, 0.0, 0.0, 0.0, 0.0, 0.0, 0.0, 0.0, 0.0, 0.0, 0.0, 0.0, 0.0, 0.0, 0.0, 0.0, 0.0, 0.0, 0.0, 0.0, 0.0, 0.0, 0.0, 0.0, 0.0, 0.0, 0.0, 0.0, 0.0, 0.0, 0.0, 0.0, 0.0, 0.0, 0.0, 0.0, 0.0, 0.0, 0.0, 0.0, 0.0, 0.0, 0.0, 0.0, 0.0, 0.0, 0.0, 0.0, 0.0, 0.0, 0.0, 0.0, 0.0, 0.0, 0.0, 0.0, 0.0, 0.0, 0.0, 0.0, 0.0, 0.0, 0.0, 0.0, 0.0, 0.0, 0.0, 0.0, 0.0, 0.0, 0.0, 0.0, 0.0, 0.0, 0.0, 0.0, 0.0, 0.0, 0.0, 0.0, 0.0, 0.0, 0.0, 0.0, 0.0, 0.0, 0.0, 0.0, 0.0, 0.0, 0.0, 0.0, 0.0, 0.0, 0.0, 0.0, 0.0, 0.0, 0.0, 0.0, 0.0, 0.0, 0.0, 0.0, 0.0, 0.0, 0.0, 0.0, 0.0, 0.0, 0.0, 0.0, 0.0, 0.0, 0.0, 0.0, 0.0, 0.0, 0.0, 0.0, 0.0, 0.0, 0.0, 0.0, 0.0, 0.0, 0.0, 0.0, 0.0, 0.0, 0.0, 0.0, 0.0, 0.0, 0.0, 0.0, 0.0, 0.0, 0.0, 0.0, 0.0, 0.0, 0.0, 0.0, 0.0, 0.0, 0.0, 0.0, 0.0, 0.0, 0.0, 0.0, 0.0, 0.0, 0.0, 0.0, 0.0, 0.0, 0.0, 0.0, 0.0, 0.0, 0.0, 0.0, 0.0, 0.0, 0.0, 0.0, 0.0, 0.0, 0.0, 0.0, 0.0, 0.0, 0.0, 0.0, 0.0, 0.0, 0.0, 0.0, 0.0, 0.0, 0.0, 0.0, 0.0, 0.0, 0.0, 0.0, 0.0, 0.0, 0.0, 0.0, 0.0, 0.0, 0.0, 0.0, 0.0, 0.0, 0.0, 0.0, 0.0, 0.0, 0.0, 0.0, 0.0, 0.0, 0.0, 0.0, 0.0, 0.0, 0.0, 0.0, 0.0, 0.0, 0.0, 0.0, 0.0, 0.0, 0.0, 0.0, 0.0, 0.0, 0.0, 0.0, 0.0, 0.0, 0.0, 0.0, 0.0, 0.0, 0.0, 0.0, 0.0, 0.0, 0.0, 0.0, 0.0, 0.0, 0.0, 0.0, 0.0, 0.0, 0.0, 0.0, 0.0, 0.0, 0.0, 0.0, 0.0, 0.0, 0.0, 0.0, 0.0, 0.0, 0.0, 0.0])
me_circle_013.update()
me_circle_014 = bpy.data.meshes.new('Circle.014')
me_circle_014.from_pydata([(-0.02104, 0.1058, 0.0), (-2.98e-08, 0.1079, 0.0), (-0.04128, 0.09965, 0.0), (-0.05993, 0.08969, 0.0), (-0.07627, 0.07627, 0.0), (-0.08969, 0.05993, 0.0), (-0.09966, 0.04128, 0.0), (-0.1058, 0.02104, 0.0), (-0.1079, -4.47e-08, 0.0), (-0.1058, -0.02104, 0.0), (-0.09966, -0.04128, 0.0), (-0.08969, -0.05993, 0.0), (-0.07627, -0.07627, 0.0), (-0.05993, -0.08969, 0.0), (-0.04128, -0.09966, 0.0), (-0.02104, -0.1058, 0.0), (-2.98e-08, -0.1079, 0.0), (0.02104, -0.1058, 0.0), (0.04128, -0.09966, 0.0), (0.05993, -0.08969, 0.0), (0.07627, -0.07627, 0.0), (0.08969, -0.05993, 0.0), (0.09965, -0.04128, 0.0), (0.1058, -0.02104, 0.0), (0.1079, -4.47e-08, 0.0), (0.1058, 0.02104, 0.0), (0.09965, 0.04128, 0.0), (0.08969, 0.05993, 0.0), (0.07627, 0.07627, 0.0), (0.05993, 0.08969, 0.0), (0.04128, 0.09965, 0.0), (0.02104, 0.1058, 0.0)], [], [(0, 2, 3, 4, 5, 6, 7, 8, 9, 10, 11, 12, 13, 14, 15, 16, 17, 18, 19, 20, 21, 22, 23, 24, 25, 26, 27, 28, 29, 30, 31, 1)])
_uv = me_circle_014.uv_layers.new(name='UVMap')
_uv.uv.foreach_set('vector', [0.0, 0.0, 0.0, 0.0, 0.0, 0.0, 0.0, 0.0, 0.0, 0.0, 0.0, 0.0, 0.0, 0.0, 0.0, 0.0, 0.0, 0.0, 0.0, 0.0, 0.0, 0.0, 0.0, 0.0, 0.0, 0.0, 0.0, 0.0, 0.0, 0.0, 0.0, 0.0, 0.0, 0.0, 0.0, 0.0, 0.0, 0.0, 0.0, 0.0, 0.0, 0.0, 0.0, 0.0, 0.0, 0.0, 0.0, 0.0, 0.0, 0.0, 0.0, 0.0, 0.0, 0.0, 0.0, 0.0, 0.0, 0.0, 0.0, 0.0, 0.0, 0.0, 0.0, 0.0])
me_circle_014.update()
me_circle_015 = bpy.data.meshes.new('Circle.015')
me_circle_015.from_pydata([(1.49e-08, 0.1267, 0.0), (-0.02471, 0.1242, 0.0), (-0.04848, 0.117, 0.0), (-0.07038, 0.1053, 0.0), (-0.08958, 0.08958, 0.0), (-0.1053, 0.07038, 0.0), (-0.117, 0.04848, 0.0), (-0.1242, 0.02471, 0.0), (-0.1267, -2.98e-08, 0.0), (-0.1242, -0.02471, 0.0), (-0.117, -0.04848, 0.0), (-0.1053, -0.07038, 0.0), (-0.08958, -0.08958, 0.0), (-0.07038, -0.1053, 0.0), (-0.04848, -0.117, 0.0), (-0.02471, -0.1242, 0.0), (1.49e-08, -0.1267, 0.0), (0.02471, -0.1242, 0.0), (0.04848, -0.117, 0.0), (0.07038, -0.1053, 0.0), (0.08958, -0.08958, 0.0), (0.1053, -0.07038, 0.0), (0.117, -0.04848, 0.0), (0.1242, -0.02471, 0.0), (0.1267, -2.98e-08, 0.0), (0.1242, 0.02471, 0.0), (0.117, 0.04848, 0.0), (0.1053, 0.07038, 0.0), (0.08958, 0.08958, 0.0), (0.07038, 0.1053, 0.0), (0.04848, 0.117, 0.0), (0.02471, 0.1242, 0.0), (-0.02104, 0.1058, 0.0), (1.49e-08, 0.1079, 0.0), (-0.04128, 0.09965, 0.0), (-0.05993, 0.08969, 0.0), (-0.07627, 0.07627, 0.0), (-0.08969, 0.05993, 0.0), (-0.09965, 0.04128, 0.0), (-0.1058, 0.02104, 0.0), (-0.1079, -2.98e-08, 0.0), (-0.1058, -0.02104, 0.0), (-0.09965, -0.04128, 0.0), (-0.08969, -0.05993, 0.0), (-0.07627, -0.07627, 0.0), (-0.05993, -0.08969, 0.0), (-0.04128, -0.09966, 0.0), (-0.02104, -0.1058, 0.0), (1.49e-08, -0.1079, 0.0), (0.02104, -0.1058, 0.0), (0.04128, -0.09966, 0.0), (0.05993, -0.08969, 0.0), (0.07627, -0.07627, 0.0), (0.08969, -0.05993, 0.0), (0.09966, -0.04128, 0.0), (0.1058, -0.02104, 0.0), (0.1079, -2.98e-08, 0.0), (0.1058, 0.02104, 0.0), (0.09966, 0.04128, 0.0), (0.08969, 0.05993, 0.0), (0.07627, 0.07627, 0.0), (0.05993, 0.08969, 0.0), (0.04128, 0.09965, 0.0), (0.02104, 0.1058, 0.0)], [], [(32, 33, 0, 1), (34, 32, 1, 2), (35, 34, 2, 3), (36, 35, 3, 4), (37, 36, 4, 5), (38, 37, 5, 6), (39, 38, 6, 7), (40, 39, 7, 8), (41, 40, 8, 9), (42, 41, 9, 10), (43, 42, 10, 11), (44, 43, 11, 12), (45, 44, 12, 13), (46, 45, 13, 14), (47, 46, 14, 15), (48, 47, 15, 16), (49, 48, 16, 17), (50, 49, 17, 18), (51, 50, 18, 19), (52, 51, 19, 20), (53, 52, 20, 21), (54, 53, 21, 22), (55, 54, 22, 23), (56, 55, 23, 24), (57, 56, 24, 25), (58, 57, 25, 26), (59, 58, 26, 27), (60, 59, 27, 28), (61, 60, 28, 29), (62, 61, 29, 30), (63, 62, 30, 31), (33, 63, 31, 0)])
_uv = me_circle_015.uv_layers.new(name='UVMap')
_uv.uv.foreach_set('vector', [0.0, 0.0, 0.0, 0.0, 0.0, 0.0, 0.0, 0.0, 0.0, 0.0, 0.0, 0.0, 0.0, 0.0, 0.0, 0.0, 0.0, 0.0, 0.0, 0.0, 0.0, 0.0, 0.0, 0.0, 0.0, 0.0, 0.0, 0.0, 0.0, 0.0, 0.0, 0.0, 0.0, 0.0, 0.0, 0.0, 0.0, 0.0, 0.0, 0.0, 0.0, 0.0, 0.0, 0.0, 0.0, 0.0, 0.0, 0.0, 0.0, 0.0, 0.0, 0.0, 0.0, 0.0, 0.0, 0.0, 0.0, 0.0, 0.0, 0.0, 0.0, 0.0, 0.0, 0.0, 0.0, 0.0, 0.0, 0.0, 0.0, 0.0, 0.0, 0.0, 0.0, 0.0, 0.0, 0.0, 0.0, 0.0, 0.0, 0.0, 0.0, 0.0, 0.0, 0.0, 0.0, 0.0, 0.0, 0.0, 0.0, 0.0, 0.0, 0.0, 0.0, 0.0, 0.0, 0.0, 0.0, 0.0, 0.0, 0.0, 0.0, 0.0, 0.0, 0.0, 0.0, 0.0, 0.0, 0.0, 0.0, 0.0, 0.0, 0.0, 0.0, 0.0, 0.0, 0.0, 0.0, 0.0, 0.0, 0.0, 0.0, 0.0, 0.0, 0.0, 0.0, 0.0, 0.0, 0.0, 0.0, 0.0, 0.0, 0.0, 0.0, 0.0, 0.0, 0.0, 0.0, 0.0, 0.0, 0.0, 0.0, 0.0, 0.0, 0.0, 0.0, 0.0, 0.0, 0.0, 0.0, 0.0, 0.0, 0.0, 0.0, 0.0, 0.0, 0.0, 0.0, 0.0, 0.0, 0.0, 0.0, 0.0, 0.0, 0.0, 0.0, 0.0, 0.0, 0.0, 0.0, 0.0, 0.0, 0.0, 0.0, 0.0, 0.0, 0.0, 0.0, 0.0, 0.0, 0.0, 0.0, 0.0, 0.0, 0.0, 0.0, 0.0, 0.0, 0.0, 0.0, 0.0, 0.0, 0.0, 0.0, 0.0, 0.0, 0.0, 0.0, 0.0, 0.0, 0.0, 0.0, 0.0, 0.0, 0.0, 0.0, 0.0, 0.0, 0.0, 0.0, 0.0, 0.0, 0.0, 0.0, 0.0, 0.0, 0.0, 0.0, 0.0, 0.0, 0.0, 0.0, 0.0, 0.0, 0.0, 0.0, 0.0, 0.0, 0.0, 0.0, 0.0, 0.0, 0.0, 0.0, 0.0, 0.0, 0.0, 0.0, 0.0, 0.0, 0.0, 0.0, 0.0, 0.0, 0.0, 0.0, 0.0, 0.0, 0.0, 0.0, 0.0, 0.0, 0.0, 0.0, 0.0, 0.0, 0.0])
me_circle_015.update()
me_circle_016 = bpy.data.meshes.new('Circle.016')
me_circle_016.from_pydata([(-0.02104, 0.1058, 0.0), (-2.98e-08, 0.1079, 0.0), (-0.04128, 0.09965, 0.0), (-0.05993, 0.08969, 0.0), (-0.07627, 0.07627, 0.0), (-0.08969, 0.05993, 0.0), (-0.09966, 0.04128, 0.0), (-0.1058, 0.02104, 0.0), (-0.1079, -4.47e-08, 0.0), (-0.1058, -0.02104, 0.0), (-0.09966, -0.04128, 0.0), (-0.08969, -0.05993, 0.0), (-0.07627, -0.07627, 0.0), (-0.05993, -0.08969, 0.0), (-0.04128, -0.09966, 0.0), (-0.02104, -0.1058, 0.0), (-2.98e-08, -0.1079, 0.0), (0.02104, -0.1058, 0.0), (0.04128, -0.09966, 0.0), (0.05993, -0.08969, 0.0), (0.07627, -0.07627, 0.0), (0.08969, -0.05993, 0.0), (0.09965, -0.04128, 0.0), (0.1058, -0.02104, 0.0), (0.1079, -4.47e-08, 0.0), (0.1058, 0.02104, 0.0), (0.09965, 0.04128, 0.0), (0.08969, 0.05993, 0.0), (0.07627, 0.07627, 0.0), (0.05993, 0.08969, 0.0), (0.04128, 0.09965, 0.0), (0.02104, 0.1058, 0.0)], [], [(0, 2, 3, 4, 5, 6, 7, 8, 9, 10, 11, 12, 13, 14, 15, 16, 17, 18, 19, 20, 21, 22, 23, 24, 25, 26, 27, 28, 29, 30, 31, 1)])
_uv = me_circle_016.uv_layers.new(name='UVMap')
_uv.uv.foreach_set('vector', [0.0, 0.0, 0.0, 0.0, 0.0, 0.0, 0.0, 0.0, 0.0, 0.0, 0.0, 0.0, 0.0, 0.0, 0.0, 0.0, 0.0, 0.0, 0.0, 0.0, 0.0, 0.0, 0.0, 0.0, 0.0, 0.0, 0.0, 0.0, 0.0, 0.0, 0.0, 0.0, 0.0, 0.0, 0.0, 0.0, 0.0, 0.0, 0.0, 0.0, 0.0, 0.0, 0.0, 0.0, 0.0, 0.0, 0.0, 0.0, 0.0, 0.0, 0.0, 0.0, 0.0, 0.0, 0.0, 0.0, 0.0, 0.0, 0.0, 0.0, 0.0, 0.0, 0.0, 0.0])
me_circle_016.update()
me_circle_017 = bpy.data.meshes.new('Circle.017')
me_circle_017.from_pydata([(1.49e-08, 0.1267, 0.0), (-0.02471, 0.1242, 0.0), (-0.04848, 0.117, 0.0), (-0.07038, 0.1053, 0.0), (-0.08958, 0.08958, 0.0), (-0.1053, 0.07038, 0.0), (-0.117, 0.04848, 0.0), (-0.1242, 0.02471, 0.0), (-0.1267, -2.98e-08, 0.0), (-0.1242, -0.02471, 0.0), (-0.117, -0.04848, 0.0), (-0.1053, -0.07038, 0.0), (-0.08958, -0.08958, 0.0), (-0.07038, -0.1053, 0.0), (-0.04848, -0.117, 0.0), (-0.02471, -0.1242, 0.0), (1.49e-08, -0.1267, 0.0), (0.02471, -0.1242, 0.0), (0.04848, -0.117, 0.0), (0.07038, -0.1053, 0.0), (0.08958, -0.08958, 0.0), (0.1053, -0.07038, 0.0), (0.117, -0.04848, 0.0), (0.1242, -0.02471, 0.0), (0.1267, -2.98e-08, 0.0), (0.1242, 0.02471, 0.0), (0.117, 0.04848, 0.0), (0.1053, 0.07038, 0.0), (0.08958, 0.08958, 0.0), (0.07038, 0.1053, 0.0), (0.04848, 0.117, 0.0), (0.02471, 0.1242, 0.0), (-0.02104, 0.1058, 0.0), (1.49e-08, 0.1079, 0.0), (-0.04128, 0.09965, 0.0), (-0.05993, 0.08969, 0.0), (-0.07627, 0.07627, 0.0), (-0.08969, 0.05993, 0.0), (-0.09965, 0.04128, 0.0), (-0.1058, 0.02104, 0.0), (-0.1079, -2.98e-08, 0.0), (-0.1058, -0.02104, 0.0), (-0.09965, -0.04128, 0.0), (-0.08969, -0.05993, 0.0), (-0.07627, -0.07627, 0.0), (-0.05993, -0.08969, 0.0), (-0.04128, -0.09966, 0.0), (-0.02104, -0.1058, 0.0), (1.49e-08, -0.1079, 0.0), (0.02104, -0.1058, 0.0), (0.04128, -0.09966, 0.0), (0.05993, -0.08969, 0.0), (0.07627, -0.07627, 0.0), (0.08969, -0.05993, 0.0), (0.09966, -0.04128, 0.0), (0.1058, -0.02104, 0.0), (0.1079, -2.98e-08, 0.0), (0.1058, 0.02104, 0.0), (0.09966, 0.04128, 0.0), (0.08969, 0.05993, 0.0), (0.07627, 0.07627, 0.0), (0.05993, 0.08969, 0.0), (0.04128, 0.09965, 0.0), (0.02104, 0.1058, 0.0)], [], [(32, 33, 0, 1), (34, 32, 1, 2), (35, 34, 2, 3), (36, 35, 3, 4), (37, 36, 4, 5), (38, 37, 5, 6), (39, 38, 6, 7), (40, 39, 7, 8), (41, 40, 8, 9), (42, 41, 9, 10), (43, 42, 10, 11), (44, 43, 11, 12), (45, 44, 12, 13), (46, 45, 13, 14), (47, 46, 14, 15), (48, 47, 15, 16), (49, 48, 16, 17), (50, 49, 17, 18), (51, 50, 18, 19), (52, 51, 19, 20), (53, 52, 20, 21), (54, 53, 21, 22), (55, 54, 22, 23), (56, 55, 23, 24), (57, 56, 24, 25), (58, 57, 25, 26), (59, 58, 26, 27), (60, 59, 27, 28), (61, 60, 28, 29), (62, 61, 29, 30), (63, 62, 30, 31), (33, 63, 31, 0)])
_uv = me_circle_017.uv_layers.new(name='UVMap')
_uv.uv.foreach_set('vector', [0.0, 0.0, 0.0, 0.0, 0.0, 0.0, 0.0, 0.0, 0.0, 0.0, 0.0, 0.0, 0.0, 0.0, 0.0, 0.0, 0.0, 0.0, 0.0, 0.0, 0.0, 0.0, 0.0, 0.0, 0.0, 0.0, 0.0, 0.0, 0.0, 0.0, 0.0, 0.0, 0.0, 0.0, 0.0, 0.0, 0.0, 0.0, 0.0, 0.0, 0.0, 0.0, 0.0, 0.0, 0.0, 0.0, 0.0, 0.0, 0.0, 0.0, 0.0, 0.0, 0.0, 0.0, 0.0, 0.0, 0.0, 0.0, 0.0, 0.0, 0.0, 0.0, 0.0, 0.0, 0.0, 0.0, 0.0, 0.0, 0.0, 0.0, 0.0, 0.0, 0.0, 0.0, 0.0, 0.0, 0.0, 0.0, 0.0, 0.0, 0.0, 0.0, 0.0, 0.0, 0.0, 0.0, 0.0, 0.0, 0.0, 0.0, 0.0, 0.0, 0.0, 0.0, 0.0, 0.0, 0.0, 0.0, 0.0, 0.0, 0.0, 0.0, 0.0, 0.0, 0.0, 0.0, 0.0, 0.0, 0.0, 0.0, 0.0, 0.0, 0.0, 0.0, 0.0, 0.0, 0.0, 0.0, 0.0, 0.0, 0.0, 0.0, 0.0, 0.0, 0.0, 0.0, 0.0, 0.0, 0.0, 0.0, 0.0, 0.0, 0.0, 0.0, 0.0, 0.0, 0.0, 0.0, 0.0, 0.0, 0.0, 0.0, 0.0, 0.0, 0.0, 0.0, 0.0, 0.0, 0.0, 0.0, 0.0, 0.0, 0.0, 0.0, 0.0, 0.0, 0.0, 0.0, 0.0, 0.0, 0.0, 0.0, 0.0, 0.0, 0.0, 0.0, 0.0, 0.0, 0.0, 0.0, 0.0, 0.0, 0.0, 0.0, 0.0, 0.0, 0.0, 0.0, 0.0, 0.0, 0.0, 0.0, 0.0, 0.0, 0.0, 0.0, 0.0, 0.0, 0.0, 0.0, 0.0, 0.0, 0.0, 0.0, 0.0, 0.0, 0.0, 0.0, 0.0, 0.0, 0.0, 0.0, 0.0, 0.0, 0.0, 0.0, 0.0, 0.0, 0.0, 0.0, 0.0, 0.0, 0.0, 0.0, 0.0, 0.0, 0.0, 0.0, 0.0, 0.0, 0.0, 0.0, 0.0, 0.0, 0.0, 0.0, 0.0, 0.0, 0.0, 0.0, 0.0, 0.0, 0.0, 0.0, 0.0, 0.0, 0.0, 0.0, 0.0, 0.0, 0.0, 0.0, 0.0, 0.0, 0.0, 0.0, 0.0, 0.0, 0.0, 0.0, 0.0, 0.0, 0.0, 0.0, 0.0, 0.0])
me_circle_017.update()
me_circle_018 = bpy.data.meshes.new('Circle.018')
me_circle_018.from_pydata([(0.0, 1.0, 0.0), (-0.7071, 0.7071, 0.0), (-1.0, 0.0, 0.0), (-0.7071, -0.7071, 0.0), (0.0, -1.0, 0.0), (0.7071, -0.7071, 0.0), (1.0, 0.0, 0.0), (0.7071, 0.7071, 0.0), (0.0007753, -0.0007753, 0.0), (0.0, -0.001096, 0.0), (0.001096, 0.0, 0.0), (0.0007753, 0.0007753, 0.0), (0.0, 0.001096, 0.0), (-0.0007753, 0.0007753, 0.0), (-0.001096, 0.0, 0.0), (-0.0007753, -0.0007753, 0.0)], [], [(8, 10, 11, 12, 13, 14, 15, 9), (8, 9, 0, 1), (10, 8, 1, 2), (11, 10, 2, 3), (12, 11, 3, 4), (13, 12, 4, 5), (14, 13, 5, 6), (15, 14, 6, 7), (9, 15, 7, 0)])
_uv = me_circle_018.uv_layers.new(name='UVMap')
_uv.uv.foreach_set('vector', [0.0, 0.0, 0.0, 0.0, 0.0, 0.0, 0.0, 0.0, 0.0, 0.0, 0.0, 0.0, 0.0, 0.0, 0.0, 0.0, 0.0, 0.0, 0.0, 0.0, 0.0, 0.0, 0.0, 0.0, 0.0, 0.0, 0.0, 0.0, 0.0, 0.0, 0.0, 0.0, 0.0, 0.0, 0.0, 0.0, 0.0, 0.0, 0.0, 0.0, 0.0, 0.0, 0.0, 0.0, 0.0, 0.0, 0.0, 0.0, 0.0, 0.0, 0.0, 0.0, 0.0, 0.0, 0.0, 0.0, 0.0, 0.0, 0.0, 0.0, 0.0, 0.0, 0.0, 0.0, 0.0, 0.0, 0.0, 0.0, 0.0, 0.0, 0.0, 0.0, 0.0, 0.0, 0.0, 0.0, 0.0, 0.0, 0.0, 0.0])
me_circle_018.update()

# ---- objects
ob_plane = bpy.data.objects.new('Plane', me_plane)
ob_plane_001 = bpy.data.objects.new('Plane.001', me_plane_001)
ob_circle = bpy.data.objects.new('Circle', me_circle)
ob_circle_001 = bpy.data.objects.new('Circle.001', me_circle_001)
ob_plane_002 = bpy.data.objects.new('Plane.002', me_plane_002)
ob_circle_002 = bpy.data.objects.new('Circle.002', me_circle_002)
ob_circle_003 = bpy.data.objects.new('Circle.003', me_circle_003)
ob_circle_004 = bpy.data.objects.new('Circle.004', me_circle_004)
ob_circle_005 = bpy.data.objects.new('Circle.005', me_circle_005)
ob_circle_006 = bpy.data.objects.new('Circle.006', me_circle_006)
ob_circle_007 = bpy.data.objects.new('Circle.007', me_circle_007)
ob_circle_008 = bpy.data.objects.new('Circle.008', me_circle_008)
ob_circle_009 = bpy.data.objects.new('Circle.009', me_circle_009)
ob_circle_010 = bpy.data.objects.new('Circle.010', me_circle_010)
ob_circle_011 = bpy.data.objects.new('Circle.011', me_circle_011)
ob_circle_012 = bpy.data.objects.new('Circle.012', me_circle_012)
ob_circle_013 = bpy.data.objects.new('Circle.013', me_circle_013)
ob_circle_014 = bpy.data.objects.new('Circle.014', me_circle_014)
ob_circle_015 = bpy.data.objects.new('Circle.015', me_circle_015)
ob_circle_016 = bpy.data.objects.new('Circle.016', me_circle_016)
ob_circle_017 = bpy.data.objects.new('Circle.017', me_circle_017)
ob_circle_018 = bpy.data.objects.new('Circle.018', me_circle_018)

# ---- transforms, parenting, visibility, modifiers, constraints
ob_plane.location = (0.0, 0.0, 0.0)
ob_plane.color = (0.01405, 0.01405, 0.01405, 1.0)
ob_plane_001.location = (0.0, 0.0, 0.0)
ob_plane_001.color = (0.02415, 0.02415, 0.02415, 1.0)
ob_circle.location = (0.6887, 0.8682, 0.0137)
ob_circle.scale = (0.5475, 0.5475, 0.5475)
ob_circle.color = (0.4833, 1.0, 0.1389, 1.0)
ob_circle_001.location = (0.6887, 0.8682, 0.0137)
ob_circle_001.scale = (0.5475, 0.5475, 0.5475)
ob_circle_001.color = (0.0, 0.0, 0.0, 1.0)
ob_plane_002.location = (0.0, 0.0, 0.0)
ob_plane_002.color = (0.02122, 0.02122, 0.02122, 1.0)
ob_circle_002.location = (0.6187, 0.5925, 0.04988)
ob_circle_002.scale = (0.8467, 0.8467, 0.8467)
ob_circle_002.color = (0.1389, 0.9426, 1.0, 1.0)
ob_circle_003.location = (0.6187, 0.5925, 0.04988)
ob_circle_003.scale = (0.8467, 0.8467, 0.8467)
ob_circle_003.color = (0.0, 0.0, 0.0, 1.0)
ob_circle_004.location = (0.6187, 0.3073, 0.04988)
ob_circle_004.scale = (0.8467, 0.8467, 0.8467)
ob_circle_004.color = (0.1389, 0.3972, 1.0, 1.0)
ob_circle_005.location = (0.6187, 0.3073, 0.04988)
ob_circle_005.scale = (0.8467, 0.8467, 0.8467)
ob_circle_005.color = (0.0, 0.0, 0.0, 1.0)
ob_circle_006.location = (0.6187, 0.01719, 0.04988)
ob_circle_006.scale = (0.8467, 0.8467, 0.8467)
ob_circle_006.color = (0.4546, 0.1389, 1.0, 1.0)
ob_circle_007.location = (0.6187, 0.01719, 0.04988)
ob_circle_007.scale = (0.8467, 0.8467, 0.8467)
ob_circle_007.color = (0.0, 0.0, 0.0, 1.0)
ob_circle_008.location = (0.6187, -0.2816, 0.04988)
ob_circle_008.scale = (0.8467, 0.8467, 0.8467)
ob_circle_008.color = (1.0, 0.1389, 0.9426, 1.0)
ob_circle_009.location = (0.6187, -0.2816, 0.04988)
ob_circle_009.scale = (0.8467, 0.8467, 0.8467)
ob_circle_009.color = (0.0, 0.0, 0.0, 1.0)
ob_circle_010.location = (0.6551, 0.9329, 0.0256)
ob_circle_010.scale = (0.5475, 0.5475, 0.5475)
ob_circle_010.color = (1.0, 0.7991, 0.1389, 1.0)
ob_circle_011.location = (0.6551, 0.9329, 0.0256)
ob_circle_011.scale = (0.5475, 0.5475, 0.5475)
ob_circle_011.color = (0.0, 0.0, 0.0, 1.0)
ob_circle_012.location = (0.5946, 0.9904, 0.131)
ob_circle_012.scale = (0.5475, 0.5475, 0.5475)
ob_circle_012.color = (1.0, 0.3685, 0.1389, 1.0)
ob_circle_013.location = (0.5946, 0.9904, 0.131)
ob_circle_013.scale = (0.5475, 0.5475, 0.5475)
ob_circle_013.color = (0.0, 0.0, 0.0, 1.0)
ob_circle_014.location = (0.516, 1.025, 0.1779)
ob_circle_014.scale = (0.5475, 0.5475, 0.5475)
ob_circle_014.color = (1.0, 0.1389, 0.1418, 1.0)
ob_circle_015.location = (0.516, 1.025, 0.1779)
ob_circle_015.scale = (0.5475, 0.5475, 0.5475)
ob_circle_015.color = (0.0, 0.0, 0.0, 1.0)
ob_circle_016.location = (0.7045, 0.7938, 0.004994)
ob_circle_016.scale = (0.5475, 0.5475, 0.5475)
ob_circle_016.color = (0.1389, 1.0, 0.4259, 1.0)
ob_circle_017.location = (0.7045, 0.7938, 0.004994)
ob_circle_017.scale = (0.5475, 0.5475, 0.5475)
ob_circle_017.color = (0.0, 0.0, 0.0, 1.0)
ob_circle_018.location = (0.0, 2.44, 0.0)

# ---- collection membership
scene.collection.objects.link(ob_plane)
scene.collection.objects.link(ob_plane_001)
scene.collection.objects.link(ob_circle)
scene.collection.objects.link(ob_circle_001)
scene.collection.objects.link(ob_plane_002)
scene.collection.objects.link(ob_circle_002)
scene.collection.objects.link(ob_circle_003)
scene.collection.objects.link(ob_circle_004)
scene.collection.objects.link(ob_circle_005)
scene.collection.objects.link(ob_circle_006)
scene.collection.objects.link(ob_circle_007)
scene.collection.objects.link(ob_circle_008)
scene.collection.objects.link(ob_circle_009)
scene.collection.objects.link(ob_circle_010)
scene.collection.objects.link(ob_circle_011)
scene.collection.objects.link(ob_circle_012)
scene.collection.objects.link(ob_circle_013)
scene.collection.objects.link(ob_circle_014)
scene.collection.objects.link(ob_circle_015)
scene.collection.objects.link(ob_circle_016)
scene.collection.objects.link(ob_circle_017)
scene.collection.objects.link(ob_circle_018)

# ---- scene / render settings (as saved in the file)
scene.frame_start = 0; scene.frame_end = 0; scene.frame_set(0)
scene.render.engine = 'CYCLES'
scene.render.image_settings.file_format = 'OPEN_EXR'
scene.render.image_settings.color_depth = '32'
scene.render.image_settings.exr_codec = 'PXR24'
scene.render.use_stamp_frame_range = True
scene.render.use_stamp_lens = True
scene.render.use_stamp_marker = True
scene.render.use_stamp_sequencer_strip = True
scene.render.use_stamp_hostname = True
scene.cycles.use_denoising = False
scene.cycles.blur_glossy = 0.0
scene.cycles.max_bounces = 1024
scene.cycles.diffuse_bounces = 1024
scene.cycles.glossy_bounces = 1024
scene.cycles.transmission_bounces = 1024
scene.cycles.volume_bounces = 1024
scene.cycles.transparent_max_bounces = 1024
scene.cycles.sample_clamp_indirect = 0.0
bpy.context.view_layer.update()

# ---- added for rendering (the .blend has no active camera and no usable light): camera, sun
cam_auto = bpy.data.cameras.new('AutoCamera')
cam_auto.lens = 50.0
cam_auto.sensor_width = 36.0
cam_auto.clip_end = 1000.0
ob_auto_camera = bpy.data.objects.new('AutoCamera', cam_auto)
scene.collection.objects.link(ob_auto_camera)
ob_auto_camera.location = (4.50891, -4.19047, 3.69605)
ob_auto_camera.rotation_euler = (1.09748, -7.21219e-08, 0.694738)
scene.camera = ob_auto_camera
light_auto_sun = bpy.data.lights.new('AutoSun', 'SUN')
light_auto_sun.energy = 3.0
light_auto_sun.angle = 0.0523599
ob_auto_sun = bpy.data.objects.new('AutoSun', light_auto_sun)
scene.collection.objects.link(ob_auto_sun)
ob_auto_sun.rotation_euler = (0.872665, 0.174533, 0.523599)
bpy.context.view_layer.update()
